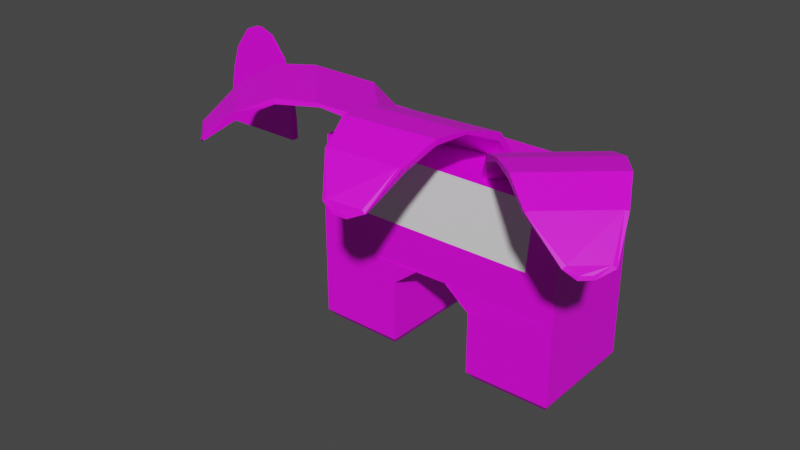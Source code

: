 # Source: Palmy.blend  (saved by Blender 4.0.36; exported with 4.5.12 LTS)
import bpy
from mathutils import Matrix  # noqa: F401  (used for matrix-valued properties, if any)

bpy.ops.wm.read_factory_settings(use_empty=True)
scene = bpy.context.scene
scene.name = 'Scene'

# ---- collections
col_collection = bpy.data.collections.new('Collection'); scene.collection.children.link(col_collection)

# ---- images (referenced by path relative to the original .blend; pixels are not part of the script)
import os
ASSET_DIR = os.environ.get("B2B_ASSET_DIR", "")  # directory of the original .blend (textures are referenced by path, not embedded)
HERE = os.path.dirname(os.path.abspath(__file__))  # packed textures are extracted next to this script under _unpacked/

def load_image(name, relpath, width, height, colorspace="sRGB"):
    """Load a texture the original file referenced (path relative to the .blend, or extracted next to this script)."""
    p = next((c for c in (os.path.join(HERE, relpath), os.path.join(ASSET_DIR, relpath)) if relpath and os.path.exists(c)), "")
    if p:
        img = bpy.data.images.load(p, check_existing=True)
        img.name = name
    else:  # same state as the original file: an image datablock whose file is absent (Cycles renders it pink)
        img = bpy.data.images.new(name, width, height)
        img.source = "FILE"
        img.filepath = "//" + (relpath or name)
    img.colorspace_settings.name = colorspace
    return img
img_base_palette_png_002 = load_image('base_palette.png.002', 'base_palette.png', 1024, 1024, 'sRGB')
img_palmita_face_png = load_image('palmita_face.png', 'palmita_face.png', 1024, 1024, 'sRGB')
img_base_palette_png = load_image('base_palette.png', 'base_palette.png', 1024, 1024, 'sRGB')
img_palmsy_dumsy_png = load_image('Palmsy_Dumsy.png', 'Palmsy_Dumsy.png', 1024, 1024, 'sRGB')
img_palmsy_dumsy_scar_png = load_image('Palmsy_Dumsy_Scar.png', 'Palmsy_Dumsy_Scar.png', 1024, 1024, 'sRGB')

# ---- materials (node trees are filled in below, after node groups)
mat_basepalette = bpy.data.materials.new('BasePalette')
mat_basepalette.alpha_threshold = 0.0
mat_basepalette.use_transparent_shadow = False
mat_basepalette.roughness = 0.5
mat_basepalette.line_color = (0.0, 0.0, 0.0, 1.0)
mat_face = bpy.data.materials.new('Face')
mat_face.use_transparent_shadow = False
mat_basepalette_001 = bpy.data.materials.new('BasePalette.001')
mat_basepalette_001.alpha_threshold = 0.0
mat_basepalette_001.use_transparent_shadow = False
mat_basepalette_001.roughness = 0.5
mat_basepalette_001.line_color = (0.0, 0.0, 0.0, 1.0)
mat_face_001 = bpy.data.materials.new('Face.001')
mat_face_001.alpha_threshold = 0.0
mat_face_001.use_transparent_shadow = False
mat_face_001.roughness = 0.5
mat_face_001.line_color = (0.0, 0.0, 0.0, 1.0)
mat_scar = bpy.data.materials.new('Scar')
mat_scar.use_transparent_shadow = False

# ---- material node trees
mat_basepalette.use_nodes = True; mat_basepalette.node_tree.nodes.clear()
_N = mat_basepalette.node_tree.nodes; _L = mat_basepalette.node_tree.links
n0 = _N.new('ShaderNodeOutputMaterial'); n0.name = 'Material Output'; n0.location = (300, 300)
n1 = _N.new('ShaderNodeBsdfPrincipled'); n1.name = 'Principled BSDF'; n1.location = (10, 300)
n1.distribution = 'GGX'
n1.subsurface_method = 'RANDOM_WALK_SKIN'
n1.inputs[3].default_value = 1.45
n1.inputs[27].default_value = (0.0, 0.0, 0.0, 1.0)
n1.inputs[28].default_value = 1.0
n2 = _N.new('ShaderNodeTexImage'); n2.name = 'Image Texture'; n2.location = (-464, 137)
n2.image = img_base_palette_png_002
_L.new(n1.outputs[0], n0.inputs[0])
_L.new(n2.outputs[0], n1.inputs[0])
n0.is_active_output = True
mat_face.use_nodes = True; mat_face.node_tree.nodes.clear()
_N = mat_face.node_tree.nodes; _L = mat_face.node_tree.links
n0 = _N.new('ShaderNodeBsdfPrincipled'); n0.name = 'Principled BSDF'; n0.location = (10, 300)
n0.inputs[3].default_value = 1.45
n1 = _N.new('ShaderNodeOutputMaterial'); n1.name = 'Material Output'; n1.location = (300, 300)
n2 = _N.new('ShaderNodeTexImage'); n2.name = 'Image Texture'; n2.location = (-278, 263)
n2.image = img_palmita_face_png
_L.new(n0.outputs[0], n1.inputs[0])
n1.is_active_output = True
mat_basepalette_001.use_nodes = True; mat_basepalette_001.node_tree.nodes.clear()
_N = mat_basepalette_001.node_tree.nodes; _L = mat_basepalette_001.node_tree.links
n0 = _N.new('ShaderNodeOutputMaterial'); n0.name = 'Material Output'; n0.location = (300, 300)
n1 = _N.new('ShaderNodeBsdfPrincipled'); n1.name = 'Principled BSDF'; n1.location = (10, 300)
n1.distribution = 'GGX'
n1.subsurface_method = 'RANDOM_WALK_SKIN'
n1.inputs[3].default_value = 1.45
n1.inputs[14].default_value = (0.6106, 0.3515, 0.1301, 1.0)
n1.inputs[27].default_value = (0.0, 0.0, 0.0, 1.0)
n1.inputs[28].default_value = 1.0
n2 = _N.new('ShaderNodeTexImage'); n2.name = 'Image Texture'; n2.location = (-464, 137)
n2.image = img_base_palette_png
_L.new(n1.outputs[0], n0.inputs[0])
_L.new(n2.outputs[0], n1.inputs[0])
n0.is_active_output = True
mat_face_001.use_nodes = True; mat_face_001.node_tree.nodes.clear()
_N = mat_face_001.node_tree.nodes; _L = mat_face_001.node_tree.links
n0 = _N.new('ShaderNodeOutputMaterial'); n0.name = 'Material Output'; n0.location = (300, 300)
n1 = _N.new('ShaderNodeBsdfPrincipled'); n1.name = 'Principled BSDF'; n1.location = (10, 300)
n1.distribution = 'GGX'
n1.subsurface_method = 'RANDOM_WALK_SKIN'
n1.inputs[3].default_value = 1.45
n1.inputs[27].default_value = (0.0, 0.0, 0.0, 1.0)
n1.inputs[28].default_value = 1.0
n2 = _N.new('ShaderNodeTexImage'); n2.name = 'Image Texture'; n2.location = (-464, 137)
n2.image = img_palmsy_dumsy_png
_L.new(n1.outputs[0], n0.inputs[0])
_L.new(n2.outputs[0], n1.inputs[0])
n0.is_active_output = True
mat_scar.use_nodes = True; mat_scar.node_tree.nodes.clear()
_N = mat_scar.node_tree.nodes; _L = mat_scar.node_tree.links
n0 = _N.new('ShaderNodeBsdfPrincipled'); n0.name = 'Principled BSDF'; n0.location = (10, 300)
n0.inputs[3].default_value = 1.45
n1 = _N.new('ShaderNodeOutputMaterial'); n1.name = 'Material Output'; n1.location = (300, 300)
n2 = _N.new('ShaderNodeTexImage'); n2.name = 'Image Texture'; n2.location = (-415, 192)
n2.image = img_palmsy_dumsy_scar_png
_L.new(n0.outputs[0], n1.inputs[0])
_L.new(n2.outputs[0], n0.inputs[0])
n1.is_active_output = True

# ---- world
world_world = bpy.data.worlds.new('World'); scene.world = world_world
world_world.use_nodes = True; world_world.node_tree.nodes.clear()
_N = world_world.node_tree.nodes; _L = world_world.node_tree.links
n0 = _N.new('ShaderNodeOutputWorld'); n0.name = 'World Output'; n0.location = (300, 300)
n1 = _N.new('ShaderNodeBackground'); n1.name = 'Background'; n1.location = (10, 300)
n1.inputs[0].default_value = (0.05088, 0.05088, 0.05088, 1.0)
_L.new(n1.outputs[0], n0.inputs[0])
n0.is_active_output = True
world_world.color = (0.05088, 0.05088, 0.05088)
world_world.use_sun_shadow = False
world_world.sun_shadow_jitter_overblur = 0.0

# ---- meshes
me_cube = bpy.data.meshes.new('Cube')
me_cube.from_pydata([(-0.2577, 0.1278, 0.0001099), (-0.2685, 0.1423, 0.1488), (-0.09766, 0.1265, 0.0001099), (-0.08666, 0.1409, 0.1488), (-0.2588, -0.08338, 0.0001099), (-0.2698, -0.09771, 0.1488), (-0.09878, -0.08464, 0.0001099), (-0.08793, -0.09915, 0.1488), (-0.2685, 0.1423, 0.05156), (-0.2685, 0.1423, 0.103), (-0.08666, 0.1409, 0.103), (-0.08666, 0.1409, 0.05156), (-0.08793, -0.09915, 0.103), (-0.08793, -0.09915, 0.05156), (-0.2698, -0.09771, 0.103), (-0.2698, -0.09771, 0.05156), (-0.08666, 0.1409, 0.0176), (-0.08793, -0.09915, 0.0176), (-0.2698, -0.09771, 0.0176), (-0.2685, 0.1423, 0.0176), (-0.241, -0.09771, 0.2091), (-0.2685, 0.1423, 0.1927), (-0.2685, 0.1423, 0.2785), (-0.2698, -0.09771, 0.2785), (-0.2725, 0.1245, 0.4075), (-0.2739, -0.0801, 0.4075), (0.259, 0.1278, 0.0001099), (0.2699, 0.1423, 0.1488), (0.09902, 0.1265, 0.0001099), (0.08802, 0.1409, 0.1488), (0.2601, -0.08338, 0.0001099), (0.2711, -0.09771, 0.1488), (0.1001, -0.08464, 0.0001099), (0.08929, -0.09915, 0.1488), (0.2699, 0.1423, 0.05156), (0.2699, 0.1423, 0.103), (0.08802, 0.1409, 0.103), (0.08802, 0.1409, 0.05156), (0.08929, -0.09915, 0.103), (0.08929, -0.09915, 0.05156), (0.2711, -0.09771, 0.103), (0.2711, -0.09771, 0.05156), (0.08802, 0.1409, 0.0176), (0.08929, -0.09915, 0.0176), (0.2711, -0.09771, 0.0176), (0.2699, 0.1423, 0.0176), (0.2699, 0.1423, 0.1927), (0.2466, -0.09771, 0.2071), (0.2699, 0.1423, 0.2785), (0.2711, -0.09771, 0.2785), (0.2738, 0.1245, 0.4075), (0.2752, -0.0801, 0.4075), (-0.03325, 0.1409, 0.1927), (-0.03374, -0.09915, 0.1927), (0.03461, 0.1409, 0.1927), (0.0351, -0.09915, 0.1927), (-0.03325, 0.1423, 0.1927), (0.03461, 0.1423, 0.1927), (-0.03374, -0.09771, 0.1927), (0.0351, -0.09771, 0.1927), (-0.207, -0.09771, 0.2785), (0.2083, -0.09771, 0.2785), (-0.207, -0.0801, 0.4075), (0.2083, -0.0801, 0.4075), (-0.09433, -0.0726, 0.4134), (-0.08087, -0.05854, 0.4134), (-0.237, 0.07257, 0.4134), (-0.2227, 0.08578, 0.4134), (-0.1188, -0.1076, 0.4627), (-0.1156, -0.1036, 0.4777), (-0.1969, -0.1787, 0.5102), (-0.2008, -0.1817, 0.5188), (-0.2601, -0.2297, 0.5157), (-0.2619, -0.2307, 0.5271), (-0.3174, -0.261, 0.4869), (-0.3263, -0.2691, 0.495), (-0.3893, -0.2938, 0.4311), (-0.3921, -0.2963, 0.433), (-0.4182, -0.2718, 0.4225), (-0.4204, -0.2741, 0.4248), (-0.4326, -0.2568, 0.4225), (-0.4349, -0.259, 0.4248), (-0.2724, 0.04866, 0.4625), (-0.2683, 0.05186, 0.4776), (-0.3477, -0.03172, 0.5187), (-0.3447, -0.02795, 0.51), (-0.3967, -0.09346, 0.5271), (-0.3957, -0.09171, 0.5157), (-0.4289, -0.1468, 0.4865), (-0.4373, -0.1557, 0.4945), (-0.4537, -0.24, 0.436), (-0.4511, -0.237, 0.4341), (-0.2388, 0.08168, 0.4075), (-0.08525, -0.07461, 0.4075), (-0.07173, -0.0605, 0.4075), (-0.2245, 0.09494, 0.4075), (-0.2669, 0.04318, 0.4625), (-0.2628, 0.04638, 0.4776), (-0.1242, -0.102, 0.4626), (-0.121, -0.09793, 0.4777), (-0.3418, -0.03686, 0.5186), (-0.2059, -0.1758, 0.5187), (-0.202, -0.1728, 0.5101), (-0.3388, -0.03309, 0.51), (-0.3905, -0.09814, 0.5273), (-0.2665, -0.2244, 0.5274), (-0.2646, -0.2233, 0.5161), (-0.3894, -0.09632, 0.5161), (-0.4221, -0.1505, 0.4878), (-0.4305, -0.1595, 0.496), (-0.3214, -0.2544, 0.488), (-0.3305, -0.2626, 0.4962), (-0.4476, -0.2428, 0.4405), (-0.3955, -0.2903, 0.4382), (-0.3925, -0.2875, 0.4361), (-0.4447, -0.2397, 0.4383), (-0.4361, -0.2564, 0.415), (-0.4183, -0.2745, 0.415), (-0.4203, -0.2764, 0.4172), (-0.4381, -0.2583, 0.4172), (0.06779, 0.03563, 0.4134), (0.06562, 0.05497, 0.4134), (-0.135, 0.01906, 0.4134), (-0.136, 0.0385, 0.4134), (0.07899, -0.005623, 0.4627), (0.07798, -0.0005331, 0.4777), (0.0836, -0.1111, 0.5102), (0.08342, -0.116, 0.5188), (0.08226, -0.1923, 0.5157), (0.08189, -0.1943, 0.5271), (0.06961, -0.2563, 0.4869), (0.07014, -0.2684, 0.495), (0.04878, -0.3326, 0.4311), (0.04888, -0.3363, 0.433), (0.01333, -0.3407, 0.4225), (0.01364, -0.3438, 0.4248), (-0.007421, -0.3422, 0.4225), (-0.007172, -0.3453, 0.4248), (-0.1394, -0.02349, 0.4625), (-0.1392, -0.01828, 0.4776), (-0.1259, -0.1328, 0.5187), (-0.1268, -0.128, 0.51), (-0.1099, -0.21, 0.5271), (-0.1105, -0.2081, 0.5157), (-0.08949, -0.2689, 0.4865), (-0.08806, -0.281, 0.4945), (-0.03382, -0.3475, 0.436), (-0.03445, -0.3437, 0.4341), (-0.1432, 0.02348, 0.4075), (0.07516, 0.04132, 0.4075), (0.07297, 0.06073, 0.4075), (-0.1442, 0.04299, 0.4075), (-0.1316, -0.02273, 0.4625), (-0.1315, -0.01752, 0.4776), (0.07121, -0.006137, 0.4626), (0.07019, -0.00105, 0.4777), (-0.1182, -0.1316, 0.5186), (0.07561, -0.1161, 0.5187), (0.07579, -0.1113, 0.5101), (-0.1191, -0.1268, 0.51), (-0.1023, -0.2082, 0.5273), (0.07409, -0.1938, 0.5274), (0.07446, -0.1917, 0.5161), (-0.103, -0.2062, 0.5161), (-0.08233, -0.266, 0.4878), (-0.08082, -0.2782, 0.496), (0.06196, -0.2552, 0.488), (0.06247, -0.2674, 0.4962), (-0.02769, -0.3447, 0.4405), (0.04207, -0.3351, 0.4382), (0.04188, -0.3311, 0.4361), (-0.02825, -0.3405, 0.4383), (-0.009925, -0.3445, 0.415), (0.01536, -0.3425, 0.415), (0.01559, -0.3453, 0.4172), (-0.009699, -0.3473, 0.4172), (0.2458, 0.07606, 0.4134), (0.2324, 0.09022, 0.4134), (0.09352, -0.05899, 0.4134), (0.08106, -0.04404, 0.4134), (0.2795, 0.0498, 0.4627), (0.2756, 0.05326, 0.4777), (0.3465, -0.0318, 0.5102), (0.3493, -0.03579, 0.5188), (0.3942, -0.09752, 0.5157), (0.3951, -0.09934, 0.5271), (0.4225, -0.1563, 0.4869), (0.4302, -0.1656, 0.495), (0.4517, -0.2298, 0.4311), (0.454, -0.2327, 0.433), (0.4282, -0.2575, 0.4225), (0.4303, -0.2599, 0.4248), (0.4125, -0.2712, 0.4225), (0.4146, -0.2736, 0.4248), (0.1156, -0.09563, 0.4625), (0.1126, -0.09136, 0.4776), (0.192, -0.1749, 0.5187), (0.1884, -0.1717, 0.51), (0.2512, -0.227, 0.5271), (0.2495, -0.2259, 0.5157), (0.3029, -0.2619, 0.4865), (0.3113, -0.2707, 0.4945), (0.3946, -0.2914, 0.436), (0.3918, -0.2886, 0.4341), (0.08433, -0.06037, 0.4075), (0.2482, 0.08503, 0.4075), (0.2348, 0.09925, 0.4075), (0.07181, -0.04537, 0.4075), (0.1214, -0.09036, 0.4625), (0.1184, -0.08609, 0.4776), (0.2736, 0.04471, 0.4626), (0.2697, 0.04817, 0.4777), (0.1975, -0.1693, 0.5186), (0.3431, -0.04058, 0.5187), (0.3404, -0.03659, 0.5101), (0.1939, -0.1661, 0.51), (0.2562, -0.221, 0.5273), (0.3886, -0.1036, 0.5274), (0.3876, -0.1017, 0.5161), (0.2544, -0.2198, 0.5161), (0.3068, -0.2552, 0.4878), (0.3154, -0.2641, 0.496), (0.4157, -0.16, 0.488), (0.4235, -0.1695, 0.4962), (0.3978, -0.2854, 0.4405), (0.4478, -0.2358, 0.4382), (0.4452, -0.2327, 0.4361), (0.3948, -0.2824, 0.4383), (0.4119, -0.2746, 0.415), (0.4309, -0.2578, 0.415), (0.4327, -0.2599, 0.4172), (0.4138, -0.2767, 0.4172), (0.1968, -0.09771, 0.2071), (-0.1928, -0.09771, 0.2072), (-0.2436, -0.09771, 0.252), (0.2501, -0.09771, 0.2519), (0.1872, -0.09771, 0.2486), (-0.1856, -0.09771, 0.2486), (-0.2698, -0.09771, 0.2722), (-0.2698, -0.09771, 0.1927), (0.2711, -0.09771, 0.2722), (0.2711, -0.09771, 0.1927), (0.1703, -0.09771, 0.1927), (-0.1689, -0.09771, 0.1927), (-0.1689, -0.09771, 0.2722), (0.1703, -0.09771, 0.2722), (-0.2527, -0.09771, 0.2322), (0.2549, -0.09771, 0.2322), (0.2207, -0.09771, 0.2071), (-0.2191, -0.09771, 0.2072), (-0.2191, -0.09771, 0.2573), (0.2207, -0.09771, 0.2573), (-0.1856, -0.09771, 0.2322), (0.1872, -0.09771, 0.2322), (-0.2191, -0.09771, 0.2322), (0.2207, -0.09771, 0.2322), (-0.2685, 0.1423, 0.2722), (0.2699, 0.1423, 0.2722)], [], [(9, 1, 3, 10), (10, 3, 7, 12), (12, 7, 5, 14), (14, 5, 1, 9), (2, 6, 4, 0), (18, 15, 8, 19), (15, 14, 9, 8), (17, 13, 15, 18), (13, 12, 14, 15), (16, 11, 13, 17), (11, 10, 12, 13), (19, 8, 11, 16), (8, 9, 10, 11), (0, 19, 16, 2), (2, 16, 17, 6), (6, 17, 18, 4), (4, 18, 19, 0), (1, 5, 239, 21), (63, 61, 49, 51), (256, 238, 23, 22), (22, 23, 25, 24), (35, 36, 29, 27), (36, 38, 33, 29), (38, 40, 31, 33), (40, 35, 27, 31), (28, 26, 30, 32), (44, 45, 34, 41), (41, 34, 35, 40), (43, 44, 41, 39), (39, 41, 40, 38), (42, 43, 39, 37), (37, 39, 38, 36), (45, 42, 37, 34), (34, 37, 36, 35), (26, 28, 42, 45), (28, 32, 43, 42), (32, 30, 44, 43), (30, 26, 45, 44), (27, 46, 241, 31), (24, 50, 48, 22), (24, 25, 62, 63, 51, 50), (48, 50, 51, 49), (240, 257, 48, 49), (243, 58, 59, 242), (256, 257, 46, 57, 56, 21), (29, 33, 55, 54), (7, 3, 52, 53), (53, 56, 57, 52), (59, 53, 58, 52, 56, 57), (7, 53, 58, 243, 239, 5), (31, 241, 242, 59, 55, 33), (27, 29, 54, 57, 46), (3, 1, 21, 56, 52), (25, 23, 60, 62), (62, 60, 61, 63), (99, 97, 100, 101), (66, 64, 98, 96), (65, 67, 97, 99), (101, 100, 104, 105), (96, 98, 102, 103), (103, 102, 106, 107), (111, 109, 112, 113), (107, 106, 110, 108), (105, 104, 109, 111), (108, 110, 114, 115), (115, 114, 78, 80), (113, 112, 81, 79), (76, 77, 118, 117), (91, 116, 119, 90), (116, 117, 118, 119), (92, 95, 94, 93), (72, 73, 75, 74), (74, 75, 77, 76), (70, 71, 73, 72), (68, 93, 94, 69), (70, 68, 69, 71), (92, 82, 83, 95), (82, 85, 84, 83), (85, 87, 86, 84), (87, 88, 89, 86), (88, 91, 90, 89), (64, 66, 92, 93), (67, 65, 94, 95), (66, 96, 82, 92), (97, 67, 95, 83), (98, 64, 93, 68), (65, 99, 69, 94), (100, 97, 83, 84), (99, 101, 71, 69), (102, 98, 68, 70), (96, 103, 85, 82), (104, 100, 84, 86), (101, 105, 73, 71), (106, 102, 70, 72), (103, 107, 87, 85), (107, 108, 88, 87), (109, 104, 86, 89), (110, 106, 72, 74), (105, 111, 75, 73), (112, 109, 89, 90), (111, 113, 77, 75), (114, 110, 74, 76), (108, 115, 91, 88), (80, 78, 117, 116), (79, 81, 119, 118), (113, 79, 118, 77), (78, 114, 76, 117), (115, 80, 116, 91), (81, 112, 90, 119), (155, 153, 156, 157), (122, 120, 154, 152), (121, 123, 153, 155), (157, 156, 160, 161), (152, 154, 158, 159), (159, 158, 162, 163), (167, 165, 168, 169), (163, 162, 166, 164), (161, 160, 165, 167), (164, 166, 170, 171), (171, 170, 134, 136), (169, 168, 137, 135), (132, 133, 174, 173), (147, 172, 175, 146), (172, 173, 174, 175), (148, 151, 150, 149), (128, 129, 131, 130), (130, 131, 133, 132), (126, 127, 129, 128), (124, 149, 150, 125), (126, 124, 125, 127), (148, 138, 139, 151), (138, 141, 140, 139), (141, 143, 142, 140), (143, 144, 145, 142), (144, 147, 146, 145), (120, 122, 148, 149), (123, 121, 150, 151), (122, 152, 138, 148), (153, 123, 151, 139), (154, 120, 149, 124), (121, 155, 125, 150), (156, 153, 139, 140), (155, 157, 127, 125), (158, 154, 124, 126), (152, 159, 141, 138), (160, 156, 140, 142), (157, 161, 129, 127), (162, 158, 126, 128), (159, 163, 143, 141), (163, 164, 144, 143), (165, 160, 142, 145), (166, 162, 128, 130), (161, 167, 131, 129), (168, 165, 145, 146), (167, 169, 133, 131), (170, 166, 130, 132), (164, 171, 147, 144), (136, 134, 173, 172), (135, 137, 175, 174), (169, 135, 174, 133), (134, 170, 132, 173), (171, 136, 172, 147), (137, 168, 146, 175), (211, 209, 212, 213), (178, 176, 210, 208), (177, 179, 209, 211), (213, 212, 216, 217), (208, 210, 214, 215), (215, 214, 218, 219), (223, 221, 224, 225), (219, 218, 222, 220), (217, 216, 221, 223), (220, 222, 226, 227), (227, 226, 190, 192), (225, 224, 193, 191), (188, 189, 230, 229), (203, 228, 231, 202), (228, 229, 230, 231), (204, 207, 206, 205), (184, 185, 187, 186), (186, 187, 189, 188), (182, 183, 185, 184), (180, 205, 206, 181), (182, 180, 181, 183), (204, 194, 195, 207), (194, 197, 196, 195), (197, 199, 198, 196), (199, 200, 201, 198), (200, 203, 202, 201), (176, 178, 204, 205), (179, 177, 206, 207), (178, 208, 194, 204), (209, 179, 207, 195), (210, 176, 205, 180), (177, 211, 181, 206), (212, 209, 195, 196), (211, 213, 183, 181), (214, 210, 180, 182), (208, 215, 197, 194), (216, 212, 196, 198), (213, 217, 185, 183), (218, 214, 182, 184), (215, 219, 199, 197), (219, 220, 200, 199), (221, 216, 198, 201), (222, 218, 184, 186), (217, 223, 187, 185), (224, 221, 201, 202), (223, 225, 189, 187), (226, 222, 186, 188), (220, 227, 203, 200), (192, 190, 229, 228), (191, 193, 231, 230), (225, 191, 230, 189), (190, 226, 188, 229), (227, 192, 228, 203), (193, 224, 202, 231), (238, 244, 245, 240, 49, 61, 60, 23), (255, 247, 235, 251), (254, 252, 237, 250), (243, 242, 245, 244), (20, 246, 234, 238, 239), (235, 247, 47, 241, 240), (47, 248, 232, 242, 241), (233, 249, 20, 239, 243), (234, 250, 237, 244, 238), (236, 251, 235, 240, 245), (237, 252, 233, 243, 244), (232, 253, 236, 245, 242), (246, 254, 250, 234), (20, 249, 254, 246), (249, 233, 252, 254), (253, 255, 251, 236), (232, 248, 255, 253), (248, 47, 247, 255), (22, 48, 257, 256), (21, 239, 238, 256), (241, 46, 257, 240)])
me_cube.polygons.foreach_set('material_index', [0, 0, 0, 0, 0, 0, 0, 0, 0, 0, 0, 0, 0, 0, 0, 0, 0, 0, 0, 0, 0, 0, 0, 0, 0, 0, 0, 0, 0, 0, 0, 0, 0, 0, 0, 0, 0, 0, 0, 0, 0, 0, 0, 0, 0, 0, 0, 0, 0, 0, 0, 0, 0, 0, 1, 0, 0, 0, 0, 0, 0, 0, 0, 0, 0, 0, 0, 0, 0, 0, 0, 0, 0, 0, 0, 0, 0, 0, 0, 0, 0, 0, 0, 0, 0, 0, 0, 0, 0, 0, 0, 0, 0, 0, 0, 0, 0, 0, 0, 0, 0, 0, 0, 0, 0, 0, 0, 0, 0, 0, 0, 0, 0, 0, 0, 0, 0, 0, 0, 0, 0, 0, 0, 0, 0, 0, 0, 0, 0, 0, 0, 0, 0, 0, 0, 0, 0, 0, 0, 0, 0, 0, 0, 0, 0, 0, 0, 0, 0, 0, 0, 0, 0, 0, 0, 0, 0, 0, 0, 0, 0, 0, 0, 0, 0, 0, 0, 0, 0, 0, 0, 0, 0, 0, 0, 0, 0, 0, 0, 0, 0, 0, 0, 0, 0, 0, 0, 0, 0, 0, 0, 0, 0, 0, 0, 0, 0, 0, 0, 0, 0, 0, 0, 0, 0, 0, 0, 0, 0, 0, 0, 0, 0, 0, 0, 0, 0, 0, 0, 0, 0, 0, 0, 0, 0, 0, 0, 0, 0, 0, 0, 0, 0, 0, 0, 0, 0, 0])
_uv = me_cube.uv_layers.new(name='UVMap')
_uv.uv.foreach_set('vector', [0.2861, 0.8441, 0.2861, 0.8441, 0.2861, 0.8441, 0.2861, 0.8441, 0.2861, 0.8441, 0.2861, 0.8441, 0.2861, 0.8441, 0.2861, 0.8441, 0.2861, 0.8441, 0.2861, 0.8441, 0.2861, 0.8441, 0.2861, 0.8441, 0.2861, 0.8441, 0.2861, 0.8441, 0.2861, 0.8441, 0.2861, 0.8441, 0.2861, 0.8441, 0.2861, 0.8441, 0.2861, 0.8441, 0.2861, 0.8441, 0.2861, 0.8441, 0.2861, 0.8441, 0.2861, 0.8441, 0.2861, 0.8441, 0.2861, 0.8441, 0.2861, 0.8441, 0.2861, 0.8441, 0.2861, 0.8441, 0.2861, 0.8441, 0.2861, 0.8441, 0.2861, 0.8441, 0.2861, 0.8441, 0.2861, 0.8441, 0.2861, 0.8441, 0.2861, 0.8441, 0.2861, 0.8441, 0.2861, 0.8441, 0.2861, 0.8441, 0.2861, 0.8441, 0.2861, 0.8441, 0.2861, 0.8441, 0.2861, 0.8441, 0.2861, 0.8441, 0.2861, 0.8441, 0.2861, 0.8441, 0.2861, 0.8441, 0.2861, 0.8441, 0.2861, 0.8441, 0.2861, 0.8441, 0.2861, 0.8441, 0.2861, 0.8441, 0.2861, 0.8441, 0.2861, 0.8441, 0.2861, 0.8441, 0.2861, 0.8441, 0.2861, 0.8441, 0.2861, 0.8441, 0.2861, 0.8441, 0.2861, 0.8441, 0.2861, 0.8441, 0.2861, 0.8441, 0.2861, 0.8441, 0.2861, 0.8441, 0.2861, 0.8441, 0.2861, 0.8441, 0.2861, 0.8441, 0.2861, 0.8441, 0.2861, 0.8441, 0.2861, 0.8441, 0.2861, 0.8441, 0.2861, 0.8441, 0.2861, 0.8441, 0.2861, 0.8441, 0.2861, 0.8441, 0.2861, 0.8441, 0.2861, 0.8441, 0.2861, 0.8441, 0.2861, 0.8441, 0.2861, 0.8441, 0.2861, 0.8441, 0.2861, 0.8441, 0.2861, 0.8441, 0.2861, 0.8441, 0.2861, 0.8441, 0.2861, 0.8441, 0.2861, 0.8441, 0.2861, 0.8441, 0.2861, 0.8441, 0.2861, 0.8441, 0.2861, 0.8441, 0.2861, 0.8441, 0.2861, 0.8441, 0.2861, 0.8441, 0.2861, 0.8441, 0.2861, 0.8441, 0.2861, 0.8441, 0.2861, 0.8441, 0.2861, 0.8441, 0.2861, 0.8441, 0.2861, 0.8441, 0.2861, 0.8441, 0.2861, 0.8441, 0.2861, 0.8441, 0.2861, 0.8441, 0.2861, 0.8441, 0.2861, 0.8441, 0.2861, 0.8441, 0.2861, 0.8441, 0.2861, 0.8441, 0.2861, 0.8441, 0.2861, 0.8441, 0.2861, 0.8441, 0.2861, 0.8441, 0.2861, 0.8441, 0.2861, 0.8441, 0.2861, 0.8441, 0.2861, 0.8441, 0.2861, 0.8441, 0.2861, 0.8441, 0.2861, 0.8441, 0.2861, 0.8441, 0.2861, 0.8441, 0.2861, 0.8441, 0.2861, 0.8441, 0.2861, 0.8441, 0.2861, 0.8441, 0.2861, 0.8441, 0.2861, 0.8441, 0.2861, 0.8441, 0.2861, 0.8441, 0.2861, 0.8441, 0.2861, 0.8441, 0.2861, 0.8441, 0.2861, 0.8441, 0.2861, 0.8441, 0.2861, 0.8441, 0.2861, 0.8441, 0.2861, 0.8441, 0.2861, 0.8441, 0.2861, 0.8441, 0.2861, 0.8441, 0.2861, 0.8441, 0.2861, 0.8441, 0.2861, 0.8441, 0.2861, 0.8441, 0.2861, 0.8441, 0.2861, 0.8441, 0.2861, 0.8441, 0.2861, 0.8441, 0.2861, 0.8441, 0.2861, 0.8441, 0.2861, 0.8441, 0.2861, 0.8441, 0.2861, 0.8441, 0.2861, 0.8441, 0.2861, 0.8441, 0.2861, 0.8441, 0.2861, 0.8441, 0.2861, 0.8441, 0.2861, 0.8441, 0.2861, 0.8441, 0.2861, 0.8441, 0.2861, 0.8441, 0.2861, 0.8441, 0.2861, 0.8441, 0.2861, 0.8441, 0.2861, 0.8441, 0.2861, 0.8441, 0.2861, 0.8441, 0.2861, 0.8441, 0.2861, 0.8441, 0.2861, 0.8441, 0.2861, 0.8441, 0.2861, 0.8441, 0.2861, 0.8441, 0.2861, 0.8441, 0.2861, 0.8441, 0.2861, 0.8441, 0.2861, 0.8441, 0.2861, 0.8441, 0.2861, 0.8441, 0.2861, 0.8441, 0.2861, 0.8441, 0.2861, 0.8441, 0.2861, 0.8441, 0.2861, 0.8441, 0.2861, 0.8441, 0.2861, 0.8441, 0.2861, 0.8441, 0.2861, 0.8441, 0.2861, 0.8441, 0.2861, 0.8441, 0.2861, 0.8441, 0.2861, 0.8441, 0.2861, 0.8441, 0.2861, 0.8441, 0.2861, 0.8441, 0.2861, 0.8441, 0.2861, 0.8441, 0.2861, 0.8441, 0.2861, 0.8441, 0.2861, 0.8441, 0.2861, 0.8441, 0.2861, 0.8441, 0.2861, 0.8441, 0.2861, 0.8441, 0.2861, 0.8441, 0.2861, 0.8441, 0.2861, 0.8441, 0.2861, 0.8441, 0.2861, 0.8441, 0.2861, 0.8441, 0.2861, 0.8441, 0.2861, 0.8441, 0.2861, 0.8441, 0.2861, 0.8441, 0.2861, 0.8441, 0.2861, 0.8441, 0.2861, 0.8441, 0.2861, 0.8441, 0.2861, 0.8441, 0.2861, 0.8441, 0.2861, 0.8441, 0.2861, 0.8441, 0.2861, 0.8441, 0.2861, 0.8441, 0.2861, 0.8441, 0.2861, 0.8441, 1.0, 1.0, 1.0, 2.98e-08, 3.974e-08, -2.98e-08, 3.974e-08, 1.0, 0.3822, 0.9325, 0.3822, 0.9325, 0.3822, 0.9325, 0.3822, 0.9325, 0.3822, 0.9325, 0.3822, 0.9325, 0.3822, 0.9325, 0.3822, 0.9325, 0.3822, 0.9325, 0.3822, 0.9325, 0.3822, 0.9325, 0.3822, 0.9325, 0.3822, 0.9325, 0.3822, 0.9325, 0.3822, 0.9325, 0.3822, 0.9325, 0.3822, 0.9325, 0.3822, 0.9325, 0.3822, 0.9325, 0.3822, 0.9325, 0.3822, 0.9325, 0.3822, 0.9325, 0.3822, 0.9325, 0.3822, 0.9325, 0.3822, 0.9325, 0.3822, 0.9325, 0.3822, 0.9325, 0.3822, 0.9325, 0.3822, 0.9325, 0.3822, 0.9325, 0.3822, 0.9325, 0.3822, 0.9325, 0.3822, 0.9325, 0.3822, 0.9325, 0.3822, 0.9325, 0.3822, 0.9325, 0.3822, 0.9325, 0.3822, 0.9325, 0.3822, 0.9325, 0.3822, 0.9325, 0.3822, 0.9325, 0.3822, 0.9325, 0.3822, 0.9325, 0.3822, 0.9325, 0.3822, 0.9325, 0.3822, 0.9325, 0.3822, 0.9325, 0.3822, 0.9325, 0.4101, 0.9093, 0.4101, 0.9093, 0.4101, 0.9093, 0.4101, 0.9093, 0.4101, 0.9093, 0.4101, 0.9093, 0.4101, 0.9093, 0.4101, 0.9093, 0.4101, 0.9093, 0.4101, 0.9093, 0.4101, 0.9093, 0.4101, 0.9093, 0.4101, 0.9093, 0.4101, 0.9093, 0.4101, 0.9093, 0.4101, 0.9093, 0.4101, 0.9093, 0.4101, 0.9093, 0.4101, 0.9093, 0.4101, 0.9093, 0.4101, 0.9093, 0.4101, 0.9093, 0.4101, 0.9093, 0.4101, 0.9093, 0.4101, 0.9093, 0.4101, 0.9093, 0.4101, 0.9093, 0.4101, 0.9093, 0.4101, 0.9093, 0.4101, 0.9093, 0.4101, 0.9093, 0.4101, 0.9093, 0.4101, 0.9093, 0.4101, 0.9093, 0.4101, 0.9093, 0.4101, 0.9093, 0.4101, 0.9093, 0.4101, 0.9093, 0.4101, 0.9093, 0.4101, 0.9093, 0.4101, 0.9093, 0.4101, 0.9093, 0.4101, 0.9093, 0.4101, 0.9093, 0.4101, 0.9093, 0.4101, 0.9093, 0.4101, 0.9093, 0.4101, 0.9093, 0.4101, 0.9093, 0.4101, 0.9093, 0.4101, 0.9093, 0.4101, 0.9093, 0.4101, 0.9093, 0.4101, 0.9093, 0.4101, 0.9093, 0.4101, 0.9093, 0.4101, 0.9093, 0.4101, 0.9093, 0.4101, 0.9093, 0.4101, 0.9093, 0.4101, 0.9093, 0.4101, 0.9093, 0.4101, 0.9093, 0.4101, 0.9093, 0.4101, 0.9093, 0.4101, 0.9093, 0.4101, 0.9093, 0.4101, 0.9093, 0.4101, 0.9093, 0.4101, 0.9093, 0.4101, 0.9093, 0.4101, 0.9093, 0.4101, 0.9093, 0.4101, 0.9093, 0.4101, 0.9093, 0.4101, 0.9093, 0.4101, 0.9093, 0.4101, 0.9093, 0.4101, 0.9093, 0.4101, 0.9093, 0.4101, 0.9093, 0.4101, 0.9093, 0.4101, 0.9093, 0.4101, 0.9093, 0.4101, 0.9093, 0.4101, 0.9093, 0.4101, 0.9093, 0.4101, 0.9093, 0.4101, 0.9093, 0.4101, 0.9093, 0.4101, 0.9093, 0.4101, 0.9093, 0.4101, 0.9093, 0.4101, 0.9093, 0.4101, 0.9093, 0.4101, 0.9093, 0.4101, 0.9093, 0.4101, 0.9093, 0.4101, 0.9093, 0.4101, 0.9093, 0.4101, 0.9093, 0.4101, 0.9093, 0.4101, 0.9093, 0.4101, 0.9093, 0.4101, 0.9093, 0.4101, 0.9093, 0.4101, 0.9093, 0.4101, 0.9093, 0.4101, 0.9093, 0.4101, 0.9093, 0.4101, 0.9093, 0.4101, 0.9093, 0.4101, 0.9093, 0.4101, 0.9093, 0.4101, 0.9093, 0.4101, 0.9093, 0.4101, 0.9093, 0.4101, 0.9093, 0.4101, 0.9093, 0.4101, 0.9093, 0.4101, 0.9093, 0.4101, 0.9093, 0.4101, 0.9093, 0.4101, 0.9093, 0.4101, 0.9093, 0.4101, 0.9093, 0.4101, 0.9093, 0.4101, 0.9093, 0.4101, 0.9093, 0.4101, 0.9093, 0.4101, 0.9093, 0.4101, 0.9093, 0.4101, 0.9093, 0.4101, 0.9093, 0.4101, 0.9093, 0.4101, 0.9093, 0.4101, 0.9093, 0.4101, 0.9093, 0.4101, 0.9093, 0.4101, 0.9093, 0.4101, 0.9093, 0.4101, 0.9093, 0.4101, 0.9093, 0.4101, 0.9093, 0.4101, 0.9093, 0.4101, 0.9093, 0.4101, 0.9093, 0.4101, 0.9093, 0.4101, 0.9093, 0.4101, 0.9093, 0.4101, 0.9093, 0.4101, 0.9093, 0.4101, 0.9093, 0.4101, 0.9093, 0.4101, 0.9093, 0.4101, 0.9093, 0.4101, 0.9093, 0.4101, 0.9093, 0.4101, 0.9093, 0.4101, 0.9093, 0.4101, 0.9093, 0.4101, 0.9093, 0.4101, 0.9093, 0.4101, 0.9093, 0.4101, 0.9093, 0.4101, 0.9093, 0.4101, 0.9093, 0.4101, 0.9093, 0.3822, 0.9325, 0.3822, 0.9325, 0.3822, 0.9325, 0.3822, 0.9325, 0.3822, 0.9325, 0.3822, 0.9325, 0.3822, 0.9325, 0.3822, 0.9325, 0.3822, 0.9325, 0.3822, 0.9325, 0.3822, 0.9325, 0.3822, 0.9325, 0.3822, 0.9325, 0.3822, 0.9325, 0.3822, 0.9325, 0.3822, 0.9325, 0.3822, 0.9325, 0.3822, 0.9325, 0.3822, 0.9325, 0.3822, 0.9325, 0.3822, 0.9325, 0.3822, 0.9325, 0.3822, 0.9325, 0.3822, 0.9325, 0.3822, 0.9325, 0.3822, 0.9325, 0.3822, 0.9325, 0.3822, 0.9325, 0.3822, 0.9325, 0.3822, 0.9325, 0.3822, 0.9325, 0.3822, 0.9325, 0.3822, 0.9325, 0.3822, 0.9325, 0.3822, 0.9325, 0.3822, 0.9325, 0.3822, 0.9325, 0.3822, 0.9325, 0.3822, 0.9325, 0.3822, 0.9325, 0.3822, 0.9325, 0.3822, 0.9325, 0.3822, 0.9325, 0.3822, 0.9325, 0.3822, 0.9325, 0.3822, 0.9325, 0.3822, 0.9325, 0.3822, 0.9325, 0.4101, 0.9093, 0.4101, 0.9093, 0.4101, 0.9093, 0.4101, 0.9093, 0.4101, 0.9093, 0.4101, 0.9093, 0.4101, 0.9093, 0.4101, 0.9093, 0.4101, 0.9093, 0.4101, 0.9093, 0.4101, 0.9093, 0.4101, 0.9093, 0.4101, 0.9093, 0.4101, 0.9093, 0.4101, 0.9093, 0.4101, 0.9093, 0.4101, 0.9093, 0.4101, 0.9093, 0.4101, 0.9093, 0.4101, 0.9093, 0.4101, 0.9093, 0.4101, 0.9093, 0.4101, 0.9093, 0.4101, 0.9093, 0.4101, 0.9093, 0.4101, 0.9093, 0.4101, 0.9093, 0.4101, 0.9093, 0.4101, 0.9093, 0.4101, 0.9093, 0.4101, 0.9093, 0.4101, 0.9093, 0.4101, 0.9093, 0.4101, 0.9093, 0.4101, 0.9093, 0.4101, 0.9093, 0.4101, 0.9093, 0.4101, 0.9093, 0.4101, 0.9093, 0.4101, 0.9093, 0.4101, 0.9093, 0.4101, 0.9093, 0.4101, 0.9093, 0.4101, 0.9093, 0.4101, 0.9093, 0.4101, 0.9093, 0.4101, 0.9093, 0.4101, 0.9093, 0.4101, 0.9093, 0.4101, 0.9093, 0.4101, 0.9093, 0.4101, 0.9093, 0.4101, 0.9093, 0.4101, 0.9093, 0.4101, 0.9093, 0.4101, 0.9093, 0.4101, 0.9093, 0.4101, 0.9093, 0.4101, 0.9093, 0.4101, 0.9093, 0.4101, 0.9093, 0.4101, 0.9093, 0.4101, 0.9093, 0.4101, 0.9093, 0.4101, 0.9093, 0.4101, 0.9093, 0.4101, 0.9093, 0.4101, 0.9093, 0.4101, 0.9093, 0.4101, 0.9093, 0.4101, 0.9093, 0.4101, 0.9093, 0.4101, 0.9093, 0.4101, 0.9093, 0.4101, 0.9093, 0.4101, 0.9093, 0.4101, 0.9093, 0.4101, 0.9093, 0.4101, 0.9093, 0.4101, 0.9093, 0.4101, 0.9093, 0.4101, 0.9093, 0.4101, 0.9093, 0.4101, 0.9093, 0.4101, 0.9093, 0.4101, 0.9093, 0.4101, 0.9093, 0.4101, 0.9093, 0.4101, 0.9093, 0.4101, 0.9093, 0.4101, 0.9093, 0.4101, 0.9093, 0.4101, 0.9093, 0.4101, 0.9093, 0.4101, 0.9093, 0.4101, 0.9093, 0.4101, 0.9093, 0.4101, 0.9093, 0.4101, 0.9093, 0.4101, 0.9093, 0.4101, 0.9093, 0.4101, 0.9093, 0.4101, 0.9093, 0.4101, 0.9093, 0.4101, 0.9093, 0.4101, 0.9093, 0.4101, 0.9093, 0.4101, 0.9093, 0.4101, 0.9093, 0.4101, 0.9093, 0.4101, 0.9093, 0.4101, 0.9093, 0.4101, 0.9093, 0.4101, 0.9093, 0.4101, 0.9093, 0.4101, 0.9093, 0.4101, 0.9093, 0.4101, 0.9093, 0.4101, 0.9093, 0.4101, 0.9093, 0.4101, 0.9093, 0.4101, 0.9093, 0.4101, 0.9093, 0.4101, 0.9093, 0.4101, 0.9093, 0.4101, 0.9093, 0.4101, 0.9093, 0.4101, 0.9093, 0.4101, 0.9093, 0.4101, 0.9093, 0.4101, 0.9093, 0.4101, 0.9093, 0.4101, 0.9093, 0.4101, 0.9093, 0.4101, 0.9093, 0.4101, 0.9093, 0.4101, 0.9093, 0.4101, 0.9093, 0.4101, 0.9093, 0.4101, 0.9093, 0.4101, 0.9093, 0.4101, 0.9093, 0.4101, 0.9093, 0.4101, 0.9093, 0.4101, 0.9093, 0.4101, 0.9093, 0.4101, 0.9093, 0.4101, 0.9093, 0.4101, 0.9093, 0.4101, 0.9093, 0.4101, 0.9093, 0.4101, 0.9093, 0.4101, 0.9093, 0.4101, 0.9093, 0.4101, 0.9093, 0.4101, 0.9093, 0.4101, 0.9093, 0.4101, 0.9093, 0.4101, 0.9093, 0.4101, 0.9093, 0.4101, 0.9093, 0.4101, 0.9093, 0.4101, 0.9093, 0.4101, 0.9093, 0.4101, 0.9093, 0.4101, 0.9093, 0.4101, 0.9093, 0.4101, 0.9093, 0.3822, 0.9325, 0.3822, 0.9325, 0.3822, 0.9325, 0.3822, 0.9325, 0.3822, 0.9325, 0.3822, 0.9325, 0.3822, 0.9325, 0.3822, 0.9325, 0.3822, 0.9325, 0.3822, 0.9325, 0.3822, 0.9325, 0.3822, 0.9325, 0.3822, 0.9325, 0.3822, 0.9325, 0.3822, 0.9325, 0.3822, 0.9325, 0.3822, 0.9325, 0.3822, 0.9325, 0.3822, 0.9325, 0.3822, 0.9325, 0.3822, 0.9325, 0.3822, 0.9325, 0.3822, 0.9325, 0.3822, 0.9325, 0.3822, 0.9325, 0.3822, 0.9325, 0.3822, 0.9325, 0.3822, 0.9325, 0.3822, 0.9325, 0.3822, 0.9325, 0.3822, 0.9325, 0.3822, 0.9325, 0.3822, 0.9325, 0.3822, 0.9325, 0.3822, 0.9325, 0.3822, 0.9325, 0.3822, 0.9325, 0.3822, 0.9325, 0.3822, 0.9325, 0.3822, 0.9325, 0.3822, 0.9325, 0.3822, 0.9325, 0.3822, 0.9325, 0.3822, 0.9325, 0.3822, 0.9325, 0.3822, 0.9325, 0.3822, 0.9325, 0.3822, 0.9325, 0.4101, 0.9093, 0.4101, 0.9093, 0.4101, 0.9093, 0.4101, 0.9093, 0.4101, 0.9093, 0.4101, 0.9093, 0.4101, 0.9093, 0.4101, 0.9093, 0.4101, 0.9093, 0.4101, 0.9093, 0.4101, 0.9093, 0.4101, 0.9093, 0.4101, 0.9093, 0.4101, 0.9093, 0.4101, 0.9093, 0.4101, 0.9093, 0.4101, 0.9093, 0.4101, 0.9093, 0.4101, 0.9093, 0.4101, 0.9093, 0.4101, 0.9093, 0.4101, 0.9093, 0.4101, 0.9093, 0.4101, 0.9093, 0.4101, 0.9093, 0.4101, 0.9093, 0.4101, 0.9093, 0.4101, 0.9093, 0.4101, 0.9093, 0.4101, 0.9093, 0.4101, 0.9093, 0.4101, 0.9093, 0.4101, 0.9093, 0.4101, 0.9093, 0.4101, 0.9093, 0.4101, 0.9093, 0.4101, 0.9093, 0.4101, 0.9093, 0.4101, 0.9093, 0.4101, 0.9093, 0.4101, 0.9093, 0.4101, 0.9093, 0.4101, 0.9093, 0.4101, 0.9093, 0.4101, 0.9093, 0.4101, 0.9093, 0.4101, 0.9093, 0.4101, 0.9093, 0.4101, 0.9093, 0.4101, 0.9093, 0.4101, 0.9093, 0.4101, 0.9093, 0.4101, 0.9093, 0.4101, 0.9093, 0.4101, 0.9093, 0.4101, 0.9093, 0.4101, 0.9093, 0.4101, 0.9093, 0.4101, 0.9093, 0.4101, 0.9093, 0.4101, 0.9093, 0.4101, 0.9093, 0.4101, 0.9093, 0.4101, 0.9093, 0.4101, 0.9093, 0.4101, 0.9093, 0.4101, 0.9093, 0.4101, 0.9093, 0.4101, 0.9093, 0.4101, 0.9093, 0.4101, 0.9093, 0.4101, 0.9093, 0.4101, 0.9093, 0.4101, 0.9093, 0.4101, 0.9093, 0.4101, 0.9093, 0.4101, 0.9093, 0.4101, 0.9093, 0.4101, 0.9093, 0.4101, 0.9093, 0.4101, 0.9093, 0.4101, 0.9093, 0.4101, 0.9093, 0.4101, 0.9093, 0.4101, 0.9093, 0.4101, 0.9093, 0.4101, 0.9093, 0.4101, 0.9093, 0.4101, 0.9093, 0.4101, 0.9093, 0.4101, 0.9093, 0.4101, 0.9093, 0.4101, 0.9093, 0.4101, 0.9093, 0.4101, 0.9093, 0.4101, 0.9093, 0.4101, 0.9093, 0.4101, 0.9093, 0.4101, 0.9093, 0.4101, 0.9093, 0.4101, 0.9093, 0.4101, 0.9093, 0.4101, 0.9093, 0.4101, 0.9093, 0.4101, 0.9093, 0.4101, 0.9093, 0.4101, 0.9093, 0.4101, 0.9093, 0.4101, 0.9093, 0.4101, 0.9093, 0.4101, 0.9093, 0.4101, 0.9093, 0.4101, 0.9093, 0.4101, 0.9093, 0.4101, 0.9093, 0.4101, 0.9093, 0.4101, 0.9093, 0.4101, 0.9093, 0.4101, 0.9093, 0.4101, 0.9093, 0.4101, 0.9093, 0.4101, 0.9093, 0.4101, 0.9093, 0.4101, 0.9093, 0.4101, 0.9093, 0.4101, 0.9093, 0.4101, 0.9093, 0.4101, 0.9093, 0.4101, 0.9093, 0.4101, 0.9093, 0.4101, 0.9093, 0.4101, 0.9093, 0.4101, 0.9093, 0.4101, 0.9093, 0.4101, 0.9093, 0.4101, 0.9093, 0.4101, 0.9093, 0.4101, 0.9093, 0.4101, 0.9093, 0.4101, 0.9093, 0.4101, 0.9093, 0.4101, 0.9093, 0.4101, 0.9093, 0.4101, 0.9093, 0.4101, 0.9093, 0.4101, 0.9093, 0.4101, 0.9093, 0.4101, 0.9093, 0.4101, 0.9093, 0.4101, 0.9093, 0.4101, 0.9093, 0.4101, 0.9093, 0.4101, 0.9093, 0.4101, 0.9093, 0.4101, 0.9093, 0.4101, 0.9093, 0.4101, 0.9093, 0.4101, 0.9093, 0.4101, 0.9093, 0.4101, 0.9093, 0.4101, 0.9093, 0.4101, 0.9093, 0.4101, 0.9093, 0.4101, 0.9093, 0.4101, 0.9093, 0.4101, 0.9093, 0.4101, 0.9093, 0.4101, 0.9093, 0.2861, 0.8441, 0.2861, 0.8441, 0.2861, 0.8441, 0.2861, 0.8441, 0.2861, 0.8441, 0.2861, 0.8441, 0.2861, 0.8441, 0.2861, 0.8441, 0.269, 0.8523, 0.269, 0.8523, 0.269, 0.8523, 0.269, 0.8523, 0.269, 0.8523, 0.269, 0.8523, 0.269, 0.8523, 0.269, 0.8523, 0.2861, 0.8441, 0.2861, 0.8441, 0.2861, 0.8441, 0.2861, 0.8441, 0.2861, 0.8441, 0.2861, 0.8441, 0.2861, 0.8441, 0.2861, 0.8441, 0.2861, 0.8441, 0.2861, 0.8441, 0.2861, 0.8441, 0.2861, 0.8441, 0.2861, 0.8441, 0.2861, 0.8441, 0.2861, 0.8441, 0.2861, 0.8441, 0.2861, 0.8441, 0.2861, 0.8441, 0.2861, 0.8441, 0.2861, 0.8441, 0.2861, 0.8441, 0.2861, 0.8441, 0.2861, 0.8441, 0.2861, 0.8441, 0.2861, 0.8441, 0.2861, 0.8441, 0.2861, 0.8441, 0.2861, 0.8441, 0.2861, 0.8441, 0.2861, 0.8441, 0.2861, 0.8441, 0.2861, 0.8441, 0.2861, 0.8441, 0.2861, 0.8441, 0.2861, 0.8441, 0.2861, 0.8441, 0.2861, 0.8441, 0.2861, 0.8441, 0.2861, 0.8441, 0.2861, 0.8441, 0.2861, 0.8441, 0.2861, 0.8441, 0.2861, 0.8441, 0.2861, 0.8441, 0.269, 0.8523, 0.269, 0.8523, 0.269, 0.8523, 0.269, 0.8523, 0.269, 0.8523, 0.269, 0.8523, 0.269, 0.8523, 0.269, 0.8523, 0.269, 0.8523, 0.269, 0.8523, 0.269, 0.8523, 0.269, 0.8523, 0.269, 0.8523, 0.269, 0.8523, 0.269, 0.8523, 0.269, 0.8523, 0.269, 0.8523, 0.269, 0.8523, 0.269, 0.8523, 0.269, 0.8523, 0.269, 0.8523, 0.269, 0.8523, 0.269, 0.8523, 0.269, 0.8523, 0.2861, 0.8441, 0.2861, 0.8441, 0.2861, 0.8441, 0.2861, 0.8441, 0.2861, 0.8441, 0.2861, 0.8441, 0.2861, 0.8441, 0.2861, 0.8441, 0.2861, 0.8441, 0.2861, 0.8441, 0.2861, 0.8441, 0.2861, 0.8441])
_ca = me_cube.color_attributes.new('Attribute', 'BYTE_COLOR', 'CORNER')
_ca.data.foreach_set('color', [1.0, 1.0, 1.0, 1.0, 1.0, 1.0, 1.0, 1.0, 1.0, 1.0, 1.0, 1.0, 1.0, 1.0, 1.0, 1.0, 1.0, 1.0, 1.0, 1.0, 1.0, 1.0, 1.0, 1.0, 1.0, 1.0, 1.0, 1.0, 1.0, 1.0, 1.0, 1.0, 1.0, 1.0, 1.0, 1.0, 1.0, 1.0, 1.0, 1.0, 1.0, 1.0, 1.0, 1.0, 1.0, 1.0, 1.0, 1.0, 1.0, 1.0, 1.0, 1.0, 1.0, 1.0, 1.0, 1.0, 1.0, 1.0, 1.0, 1.0, 1.0, 1.0, 1.0, 1.0, 1.0, 1.0, 1.0, 1.0, 1.0, 1.0, 1.0, 1.0, 1.0, 1.0, 1.0, 1.0, 1.0, 1.0, 1.0, 1.0, 1.0, 1.0, 1.0, 1.0, 1.0, 1.0, 1.0, 1.0, 1.0, 1.0, 1.0, 1.0, 1.0, 1.0, 1.0, 1.0, 1.0, 1.0, 1.0, 1.0, 1.0, 1.0, 1.0, 1.0, 1.0, 1.0, 1.0, 1.0, 1.0, 1.0, 1.0, 1.0, 1.0, 1.0, 1.0, 1.0, 1.0, 1.0, 1.0, 1.0, 1.0, 1.0, 1.0, 1.0, 1.0, 1.0, 1.0, 1.0, 1.0, 1.0, 1.0, 1.0, 1.0, 1.0, 1.0, 1.0, 1.0, 1.0, 1.0, 1.0, 1.0, 1.0, 1.0, 1.0, 1.0, 1.0, 1.0, 1.0, 1.0, 1.0, 1.0, 1.0, 1.0, 1.0, 1.0, 1.0, 1.0, 1.0, 1.0, 1.0, 1.0, 1.0, 1.0, 1.0, 1.0, 1.0, 1.0, 1.0, 1.0, 1.0, 1.0, 1.0, 1.0, 1.0, 1.0, 1.0, 1.0, 1.0, 1.0, 1.0, 1.0, 1.0, 1.0, 1.0, 1.0, 1.0, 1.0, 1.0, 1.0, 1.0, 1.0, 1.0, 1.0, 1.0, 1.0, 1.0, 1.0, 1.0, 1.0, 1.0, 1.0, 1.0, 1.0, 1.0, 1.0, 1.0, 1.0, 1.0, 1.0, 1.0, 1.0, 1.0, 1.0, 1.0, 1.0, 1.0, 1.0, 1.0, 1.0, 1.0, 1.0, 1.0, 1.0, 1.0, 1.0, 1.0, 1.0, 1.0, 1.0, 1.0, 1.0, 1.0, 1.0, 1.0, 1.0, 1.0, 1.0, 1.0, 1.0, 1.0, 1.0, 1.0, 1.0, 1.0, 1.0, 1.0, 1.0, 1.0, 1.0, 1.0, 1.0, 1.0, 1.0, 1.0, 1.0, 1.0, 1.0, 1.0, 1.0, 1.0, 1.0, 1.0, 1.0, 1.0, 1.0, 1.0, 1.0, 1.0, 1.0, 1.0, 1.0, 1.0, 1.0, 1.0, 1.0, 1.0, 1.0, 1.0, 1.0, 1.0, 1.0, 1.0, 1.0, 1.0, 1.0, 1.0, 1.0, 1.0, 1.0, 1.0, 1.0, 1.0, 1.0, 1.0, 1.0, 1.0, 1.0, 1.0, 1.0, 1.0, 1.0, 1.0, 1.0, 1.0, 1.0, 1.0, 1.0, 1.0, 1.0, 1.0, 1.0, 1.0, 1.0, 1.0, 1.0, 1.0, 1.0, 1.0, 1.0, 1.0, 1.0, 1.0, 1.0, 1.0, 1.0, 1.0, 1.0, 1.0, 1.0, 1.0, 1.0, 1.0, 1.0, 1.0, 1.0, 1.0, 1.0, 1.0, 1.0, 1.0, 1.0, 1.0, 1.0, 1.0, 1.0, 1.0, 1.0, 1.0, 1.0, 1.0, 1.0, 1.0, 1.0, 1.0, 1.0, 1.0, 1.0, 1.0, 1.0, 1.0, 1.0, 1.0, 1.0, 1.0, 1.0, 1.0, 1.0, 1.0, 1.0, 1.0, 1.0, 1.0, 1.0, 1.0, 1.0, 1.0, 1.0, 1.0, 1.0, 1.0, 1.0, 1.0, 1.0, 1.0, 1.0, 1.0, 1.0, 1.0, 1.0, 1.0, 1.0, 1.0, 1.0, 1.0, 1.0, 1.0, 1.0, 1.0, 1.0, 1.0, 1.0, 1.0, 1.0, 1.0, 1.0, 1.0, 1.0, 1.0, 1.0, 1.0, 1.0, 1.0, 1.0, 1.0, 1.0, 1.0, 1.0, 1.0, 1.0, 1.0, 1.0, 1.0, 1.0, 1.0, 1.0, 1.0, 1.0, 1.0, 1.0, 1.0, 1.0, 1.0, 1.0, 1.0, 1.0, 1.0, 1.0, 1.0, 1.0, 1.0, 1.0, 1.0, 1.0, 1.0, 1.0, 1.0, 1.0, 1.0, 1.0, 1.0, 1.0, 1.0, 1.0, 1.0, 1.0, 1.0, 1.0, 1.0, 1.0, 1.0, 1.0, 1.0, 1.0, 1.0, 1.0, 1.0, 1.0, 1.0, 1.0, 1.0, 1.0, 1.0, 1.0, 1.0, 1.0, 1.0, 1.0, 1.0, 1.0, 1.0, 1.0, 1.0, 1.0, 1.0, 1.0, 1.0, 1.0, 1.0, 1.0, 1.0, 1.0, 1.0, 1.0, 1.0, 1.0, 1.0, 1.0, 1.0, 1.0, 1.0, 1.0, 1.0, 1.0, 1.0, 1.0, 1.0, 1.0, 1.0, 1.0, 1.0, 1.0, 1.0, 1.0, 1.0, 1.0, 1.0, 1.0, 1.0, 1.0, 1.0, 1.0, 1.0, 1.0, 1.0, 1.0, 1.0, 1.0, 1.0, 1.0, 1.0, 1.0, 1.0, 1.0, 1.0, 1.0, 1.0, 1.0, 1.0, 1.0, 1.0, 1.0, 1.0, 1.0, 1.0, 1.0, 1.0, 1.0, 1.0, 1.0, 1.0, 1.0, 1.0, 1.0, 1.0, 1.0, 1.0, 1.0, 1.0, 1.0, 1.0, 1.0, 1.0, 1.0, 1.0, 1.0, 1.0, 1.0, 1.0, 1.0, 1.0, 1.0, 1.0, 1.0, 1.0, 1.0, 1.0, 1.0, 1.0, 1.0, 1.0, 1.0, 1.0, 1.0, 1.0, 1.0, 1.0, 1.0, 1.0, 1.0, 1.0, 1.0, 1.0, 1.0, 1.0, 1.0, 1.0, 1.0, 1.0, 1.0, 1.0, 1.0, 1.0, 1.0, 1.0, 1.0, 1.0, 1.0, 1.0, 1.0, 1.0, 1.0, 1.0, 1.0, 1.0, 1.0, 1.0, 1.0, 1.0, 1.0, 1.0, 1.0, 1.0, 1.0, 1.0, 1.0, 1.0, 1.0, 1.0, 1.0, 1.0, 1.0, 1.0, 1.0, 1.0, 1.0, 1.0, 1.0, 1.0, 1.0, 1.0, 1.0, 1.0, 1.0, 1.0, 1.0, 1.0, 1.0, 1.0, 1.0, 1.0, 1.0, 1.0, 1.0, 1.0, 1.0, 1.0, 1.0, 1.0, 1.0, 1.0, 1.0, 1.0, 1.0, 1.0, 1.0, 1.0, 1.0, 1.0, 1.0, 1.0, 1.0, 1.0, 1.0, 1.0, 1.0, 1.0, 1.0, 1.0, 1.0, 1.0, 1.0, 1.0, 1.0, 1.0, 1.0, 1.0, 1.0, 1.0, 1.0, 1.0, 1.0, 1.0, 1.0, 1.0, 1.0, 1.0, 1.0, 1.0, 1.0, 1.0, 1.0, 1.0, 1.0, 1.0, 1.0, 1.0, 1.0, 1.0, 1.0, 1.0, 1.0, 1.0, 1.0, 1.0, 1.0, 1.0, 1.0, 1.0, 1.0, 1.0, 1.0, 1.0, 1.0, 1.0, 1.0, 1.0, 1.0, 1.0, 1.0, 1.0, 1.0, 1.0, 1.0, 1.0, 1.0, 1.0, 1.0, 1.0, 1.0, 1.0, 1.0, 1.0, 1.0, 1.0, 1.0, 1.0, 1.0, 1.0, 1.0, 1.0, 1.0, 1.0, 1.0, 1.0, 1.0, 1.0, 1.0, 1.0, 1.0, 1.0, 1.0, 1.0, 1.0, 1.0, 1.0, 1.0, 1.0, 1.0, 1.0, 1.0, 1.0, 1.0, 1.0, 1.0, 1.0, 1.0, 1.0, 1.0, 1.0, 1.0, 1.0, 1.0, 1.0, 1.0, 1.0, 1.0, 1.0, 1.0, 1.0, 1.0, 1.0, 1.0, 1.0, 1.0, 1.0, 1.0, 1.0, 1.0, 1.0, 1.0, 1.0, 1.0, 1.0, 1.0, 1.0, 1.0, 1.0, 1.0, 1.0, 1.0, 1.0, 1.0, 1.0, 1.0, 1.0, 1.0, 1.0, 1.0, 1.0, 1.0, 1.0, 1.0, 1.0, 1.0, 1.0, 1.0, 1.0, 1.0, 1.0, 1.0, 1.0, 1.0, 1.0, 1.0, 1.0, 1.0, 1.0, 1.0, 1.0, 1.0, 1.0, 1.0, 1.0, 1.0, 1.0, 1.0, 1.0, 1.0, 1.0, 1.0, 1.0, 1.0, 1.0, 1.0, 1.0, 1.0, 1.0, 1.0, 1.0, 1.0, 1.0, 1.0, 1.0, 1.0, 1.0, 1.0, 1.0, 1.0, 1.0, 1.0, 1.0, 1.0, 1.0, 1.0, 1.0, 1.0, 1.0, 1.0, 1.0, 1.0, 1.0, 1.0, 1.0, 1.0, 1.0, 1.0, 1.0, 1.0, 1.0, 1.0, 1.0, 1.0, 1.0, 1.0, 1.0, 1.0, 1.0, 1.0, 1.0, 1.0, 1.0, 1.0, 1.0, 1.0, 1.0, 1.0, 1.0, 1.0, 1.0, 1.0, 1.0, 1.0, 1.0, 1.0, 1.0, 1.0, 1.0, 1.0, 1.0, 1.0, 1.0, 1.0, 1.0, 1.0, 1.0, 1.0, 1.0, 1.0, 1.0, 1.0, 1.0, 1.0, 1.0, 1.0, 1.0, 1.0, 1.0, 1.0, 1.0, 1.0, 1.0, 1.0, 1.0, 1.0, 1.0, 1.0, 1.0, 1.0, 1.0, 1.0, 1.0, 1.0, 1.0, 1.0, 1.0, 1.0, 1.0, 1.0, 1.0, 1.0, 1.0, 1.0, 1.0, 1.0, 1.0, 1.0, 1.0, 1.0, 1.0, 1.0, 1.0, 1.0, 1.0, 1.0, 1.0, 1.0, 1.0, 1.0, 1.0, 1.0, 1.0, 1.0, 1.0, 1.0, 1.0, 1.0, 1.0, 1.0, 1.0, 1.0, 1.0, 1.0, 1.0, 1.0, 1.0, 1.0, 1.0, 1.0, 1.0, 1.0, 1.0, 1.0, 1.0, 1.0, 1.0, 1.0, 1.0, 1.0, 1.0, 1.0, 1.0, 1.0, 1.0, 1.0, 1.0, 1.0, 1.0, 1.0, 1.0, 1.0, 1.0, 1.0, 1.0, 1.0, 1.0, 1.0, 1.0, 1.0, 1.0, 1.0, 1.0, 1.0, 1.0, 1.0, 1.0, 1.0, 1.0, 1.0, 1.0, 1.0, 1.0, 1.0, 1.0, 1.0, 1.0, 1.0, 1.0, 1.0, 1.0, 1.0, 1.0, 1.0, 1.0, 1.0, 1.0, 1.0, 1.0, 1.0, 1.0, 1.0, 1.0, 1.0, 1.0, 1.0, 1.0, 1.0, 1.0, 1.0, 1.0, 1.0, 1.0, 1.0, 1.0, 1.0, 1.0, 1.0, 1.0, 1.0, 1.0, 1.0, 1.0, 1.0, 1.0, 1.0, 1.0, 1.0, 1.0, 1.0, 1.0, 1.0, 1.0, 1.0, 1.0, 1.0, 1.0, 1.0, 1.0, 1.0, 1.0, 1.0, 1.0, 1.0, 1.0, 1.0, 1.0, 1.0, 1.0, 1.0, 1.0, 1.0, 1.0, 1.0, 1.0, 1.0, 1.0, 1.0, 1.0, 1.0, 1.0, 1.0, 1.0, 1.0, 1.0, 1.0, 1.0, 1.0, 1.0, 1.0, 1.0, 1.0, 1.0, 1.0, 1.0, 1.0, 1.0, 1.0, 1.0, 1.0, 1.0, 1.0, 1.0, 1.0, 1.0, 1.0, 1.0, 1.0, 1.0, 1.0, 1.0, 1.0, 1.0, 1.0, 1.0, 1.0, 1.0, 1.0, 1.0, 1.0, 1.0, 1.0, 1.0, 1.0, 1.0, 1.0, 1.0, 1.0, 1.0, 1.0, 1.0, 1.0, 1.0, 1.0, 1.0, 1.0, 1.0, 1.0, 1.0, 1.0, 1.0, 1.0, 1.0, 1.0, 1.0, 1.0, 1.0, 1.0, 1.0, 1.0, 1.0, 1.0, 1.0, 1.0, 1.0, 1.0, 1.0, 1.0, 1.0, 1.0, 1.0, 1.0, 1.0, 1.0, 1.0, 1.0, 1.0, 1.0, 1.0, 1.0, 1.0, 1.0, 1.0, 1.0, 1.0, 1.0, 1.0, 1.0, 1.0, 1.0, 1.0, 1.0, 1.0, 1.0, 1.0, 1.0, 1.0, 1.0, 1.0, 1.0, 1.0, 1.0, 1.0, 1.0, 1.0, 1.0, 1.0, 1.0, 1.0, 1.0, 1.0, 1.0, 1.0, 1.0, 1.0, 1.0, 1.0, 1.0, 1.0, 1.0, 1.0, 1.0, 1.0, 1.0, 1.0, 1.0, 1.0, 1.0, 1.0, 1.0, 1.0, 1.0, 1.0, 1.0, 1.0, 1.0, 1.0, 1.0, 1.0, 1.0, 1.0, 1.0, 1.0, 1.0, 1.0, 1.0, 1.0, 1.0, 1.0, 1.0, 1.0, 1.0, 1.0, 1.0, 1.0, 1.0, 1.0, 1.0, 1.0, 1.0, 1.0, 1.0, 1.0, 1.0, 1.0, 1.0, 1.0, 1.0, 1.0, 1.0, 1.0, 1.0, 1.0, 1.0, 1.0, 1.0, 1.0, 1.0, 1.0, 1.0, 1.0, 1.0, 1.0, 1.0, 1.0, 1.0, 1.0, 1.0, 1.0, 1.0, 1.0, 1.0, 1.0, 1.0, 1.0, 1.0, 1.0, 1.0, 1.0, 1.0, 1.0, 1.0, 1.0, 1.0, 1.0, 1.0, 1.0, 1.0, 1.0, 1.0, 1.0, 1.0, 1.0, 1.0, 1.0, 1.0, 1.0, 1.0, 1.0, 1.0, 1.0, 1.0, 1.0, 1.0, 1.0, 1.0, 1.0, 1.0, 1.0, 1.0, 1.0, 1.0, 1.0, 1.0, 1.0, 1.0, 1.0, 1.0, 1.0, 1.0, 1.0, 1.0, 1.0, 1.0, 1.0, 1.0, 1.0, 1.0, 1.0, 1.0, 1.0, 1.0, 1.0, 1.0, 1.0, 1.0, 1.0, 1.0, 1.0, 1.0, 1.0, 1.0, 1.0, 1.0, 1.0, 1.0, 1.0, 1.0, 1.0, 1.0, 1.0, 1.0, 1.0, 1.0, 1.0, 1.0, 1.0, 1.0, 1.0, 1.0, 1.0, 1.0, 1.0, 1.0, 1.0, 1.0, 1.0, 1.0, 1.0, 1.0, 1.0, 1.0, 1.0, 1.0, 1.0, 1.0, 1.0, 1.0, 1.0, 1.0, 1.0, 1.0, 1.0, 1.0, 1.0, 1.0, 1.0, 1.0, 1.0, 1.0, 1.0, 1.0, 1.0, 1.0, 1.0, 1.0, 1.0, 1.0, 1.0, 1.0, 1.0, 1.0, 1.0, 1.0, 1.0, 1.0, 1.0, 1.0, 1.0, 1.0, 1.0, 1.0, 1.0, 1.0, 1.0, 1.0, 1.0, 1.0, 1.0, 1.0, 1.0, 1.0, 1.0, 1.0, 1.0, 1.0, 1.0, 1.0, 1.0, 1.0, 1.0, 1.0, 1.0, 1.0, 1.0, 1.0, 1.0, 1.0, 1.0, 1.0, 1.0, 1.0, 1.0, 1.0, 1.0, 1.0, 1.0, 1.0, 1.0, 1.0, 1.0, 1.0, 1.0, 1.0, 1.0, 1.0, 1.0, 1.0, 1.0, 1.0, 1.0, 1.0, 1.0, 1.0, 1.0, 1.0, 1.0, 1.0, 1.0, 1.0, 1.0, 1.0, 1.0, 1.0, 1.0, 1.0, 1.0, 1.0, 1.0, 1.0, 1.0, 1.0, 1.0, 1.0, 1.0, 1.0, 1.0, 1.0, 1.0, 1.0, 1.0, 1.0, 1.0, 1.0, 1.0, 1.0, 1.0, 1.0, 1.0, 1.0, 1.0, 1.0, 1.0, 1.0, 1.0, 1.0, 1.0, 1.0, 1.0, 1.0, 1.0, 1.0, 1.0, 1.0, 1.0, 1.0, 1.0, 1.0, 1.0, 1.0, 1.0, 1.0, 1.0, 1.0, 1.0, 1.0, 1.0, 1.0, 1.0, 1.0, 1.0, 1.0, 1.0, 1.0, 1.0, 1.0, 1.0, 1.0, 1.0, 1.0, 1.0, 1.0, 1.0, 1.0, 1.0, 1.0, 1.0, 1.0, 1.0, 1.0, 1.0, 1.0, 1.0, 1.0, 1.0, 1.0, 1.0, 1.0, 1.0, 1.0, 1.0, 1.0, 1.0, 1.0, 1.0, 1.0, 1.0, 1.0, 1.0, 1.0, 1.0, 1.0, 1.0, 1.0, 1.0, 1.0, 1.0, 1.0, 1.0, 1.0, 1.0, 1.0, 1.0, 1.0, 1.0, 1.0, 1.0, 1.0, 1.0, 1.0, 1.0, 1.0, 1.0, 1.0, 1.0, 1.0, 1.0, 1.0, 1.0, 1.0, 1.0, 1.0, 1.0, 1.0, 1.0, 1.0, 1.0, 1.0, 1.0, 1.0, 1.0, 1.0, 1.0, 1.0, 1.0, 1.0, 1.0, 1.0, 1.0, 1.0, 1.0, 1.0, 1.0, 1.0, 1.0, 1.0, 1.0, 1.0, 1.0, 1.0, 1.0, 1.0, 1.0, 1.0, 1.0, 1.0, 1.0, 1.0, 1.0, 1.0, 1.0, 1.0, 1.0, 1.0, 1.0, 1.0, 1.0, 1.0, 1.0, 1.0, 1.0, 1.0, 1.0, 1.0, 1.0, 1.0, 1.0, 1.0, 1.0, 1.0, 1.0, 1.0, 1.0, 1.0, 1.0, 1.0, 1.0, 1.0, 1.0, 1.0, 1.0, 1.0, 1.0, 1.0, 1.0, 1.0, 1.0, 1.0, 1.0, 1.0, 1.0, 1.0, 1.0, 1.0, 1.0, 1.0, 1.0, 1.0, 1.0, 1.0, 1.0, 1.0, 1.0, 1.0, 1.0, 1.0, 1.0, 1.0, 1.0, 1.0, 1.0, 1.0, 1.0, 1.0, 1.0, 1.0, 1.0, 1.0, 1.0, 1.0, 1.0, 1.0, 1.0, 1.0, 1.0, 1.0, 1.0, 1.0, 1.0, 1.0, 1.0, 1.0, 1.0, 1.0, 1.0, 1.0, 1.0, 1.0, 1.0, 1.0, 1.0, 1.0, 1.0, 1.0, 1.0, 1.0, 1.0, 1.0, 1.0, 1.0, 1.0, 1.0, 1.0, 1.0, 1.0, 1.0, 1.0, 1.0, 1.0, 1.0, 1.0, 1.0, 1.0, 1.0, 1.0, 1.0, 1.0, 1.0, 1.0, 1.0, 1.0, 1.0, 1.0, 1.0, 1.0, 1.0, 1.0, 1.0, 1.0, 1.0, 1.0, 1.0, 1.0, 1.0, 1.0, 1.0, 1.0, 1.0, 1.0, 1.0, 1.0, 1.0, 1.0, 1.0, 1.0, 1.0, 1.0, 1.0, 1.0, 1.0, 1.0, 1.0, 1.0, 1.0, 1.0, 1.0, 1.0, 1.0, 1.0, 1.0, 1.0, 1.0, 1.0, 1.0, 1.0, 1.0, 1.0, 1.0, 1.0, 1.0, 1.0, 1.0, 1.0, 1.0, 1.0, 1.0, 1.0, 1.0, 1.0, 1.0, 1.0, 1.0, 1.0, 1.0, 1.0, 1.0, 1.0, 1.0, 1.0, 1.0, 1.0, 1.0, 1.0, 1.0, 1.0, 1.0, 1.0, 1.0, 1.0, 1.0, 1.0, 1.0, 1.0, 1.0, 1.0, 1.0, 1.0, 1.0, 1.0, 1.0, 1.0, 1.0, 1.0, 1.0, 1.0, 1.0, 1.0, 1.0, 1.0, 1.0, 1.0, 1.0, 1.0, 1.0, 1.0, 1.0, 1.0, 1.0, 1.0, 1.0, 1.0, 1.0, 1.0, 1.0, 1.0, 1.0, 1.0, 1.0, 1.0, 1.0, 1.0, 1.0, 1.0, 1.0, 1.0, 1.0, 1.0, 1.0, 1.0, 1.0, 1.0, 1.0, 1.0, 1.0, 1.0, 1.0, 1.0, 1.0, 1.0, 1.0, 1.0, 1.0, 1.0, 1.0, 1.0, 1.0, 1.0, 1.0, 1.0, 1.0, 1.0, 1.0, 1.0, 1.0, 1.0, 1.0, 1.0, 1.0, 1.0, 1.0, 1.0, 1.0, 1.0, 1.0, 1.0, 1.0, 1.0, 1.0, 1.0, 1.0, 1.0, 1.0, 1.0, 1.0, 1.0, 1.0, 1.0, 1.0, 1.0, 1.0, 1.0, 1.0, 1.0, 1.0, 1.0, 1.0, 1.0, 1.0, 1.0, 1.0, 1.0, 1.0, 1.0, 1.0, 1.0, 1.0, 1.0, 1.0, 1.0, 1.0, 1.0, 1.0, 1.0, 1.0, 1.0, 1.0, 1.0, 1.0, 1.0, 1.0, 1.0, 1.0, 1.0, 1.0, 1.0, 1.0, 1.0, 1.0, 1.0, 1.0, 1.0, 1.0, 1.0, 1.0, 1.0, 1.0, 1.0, 1.0, 1.0, 1.0, 1.0, 1.0, 1.0, 1.0, 1.0, 1.0, 1.0, 1.0, 1.0, 1.0, 1.0, 1.0, 1.0, 1.0, 1.0, 1.0, 1.0, 1.0, 1.0, 1.0, 1.0, 1.0, 1.0, 1.0, 1.0, 1.0, 1.0, 1.0, 1.0, 1.0, 1.0, 1.0, 1.0, 1.0, 1.0, 1.0, 1.0, 1.0, 1.0, 1.0, 1.0, 1.0, 1.0, 1.0, 1.0, 1.0, 1.0, 1.0, 1.0, 1.0, 1.0, 1.0, 1.0, 1.0, 1.0, 1.0, 1.0, 1.0, 1.0, 1.0, 1.0, 1.0, 1.0, 1.0, 1.0, 1.0, 1.0, 1.0, 1.0, 1.0, 1.0, 1.0, 1.0, 1.0, 1.0, 1.0, 1.0, 1.0, 1.0, 1.0, 1.0, 1.0, 1.0, 1.0, 1.0, 1.0, 1.0, 1.0, 1.0, 1.0, 1.0, 1.0, 1.0, 1.0, 1.0, 1.0, 1.0, 1.0, 1.0, 1.0, 1.0, 1.0, 1.0, 1.0, 1.0, 1.0, 1.0, 1.0, 1.0, 1.0, 1.0, 1.0, 1.0, 1.0, 1.0, 1.0, 1.0, 1.0, 1.0, 1.0, 1.0, 1.0, 1.0, 1.0, 1.0, 1.0, 1.0, 1.0, 1.0, 1.0, 1.0, 1.0, 1.0, 1.0, 1.0, 1.0, 1.0, 1.0, 1.0, 1.0, 1.0, 1.0, 1.0, 1.0, 1.0, 1.0, 1.0, 1.0, 1.0, 1.0, 1.0, 1.0, 1.0, 1.0, 1.0, 1.0, 1.0, 1.0, 1.0, 1.0, 1.0, 1.0, 1.0, 1.0, 1.0, 1.0, 1.0, 1.0, 1.0, 1.0, 1.0, 1.0, 1.0, 1.0, 1.0, 1.0, 1.0, 1.0, 1.0, 1.0, 1.0, 1.0, 1.0, 1.0, 1.0, 1.0, 1.0, 1.0, 1.0, 1.0, 1.0, 1.0, 1.0, 1.0, 1.0, 1.0, 1.0, 1.0, 1.0, 1.0, 1.0, 1.0, 1.0, 1.0, 1.0, 1.0, 1.0, 1.0, 1.0, 1.0, 1.0, 1.0, 1.0, 1.0, 1.0, 1.0, 1.0, 1.0, 1.0, 1.0, 1.0, 1.0, 1.0, 1.0, 1.0, 1.0, 1.0, 1.0, 1.0, 1.0, 1.0, 1.0, 1.0, 1.0, 1.0, 1.0, 1.0, 1.0, 1.0, 1.0, 1.0, 1.0, 1.0, 1.0, 1.0, 1.0, 1.0, 1.0, 1.0, 1.0, 1.0, 1.0, 1.0, 1.0, 1.0, 1.0, 1.0, 1.0, 1.0, 1.0, 1.0, 1.0, 1.0, 1.0, 1.0, 1.0, 1.0, 1.0, 1.0, 1.0, 1.0, 1.0, 1.0, 1.0, 1.0, 1.0, 1.0, 1.0, 1.0, 1.0, 1.0, 1.0, 1.0, 1.0, 1.0, 1.0, 1.0, 1.0, 1.0, 1.0, 1.0, 1.0, 1.0, 1.0, 1.0, 1.0, 1.0, 1.0, 1.0, 1.0, 1.0, 1.0, 1.0, 1.0, 1.0, 1.0, 1.0, 1.0, 1.0, 1.0, 1.0, 1.0, 1.0, 1.0, 1.0, 1.0, 1.0, 1.0, 1.0, 1.0, 1.0, 1.0, 1.0, 1.0, 1.0, 1.0, 1.0, 1.0, 1.0, 1.0, 1.0, 1.0, 1.0, 1.0, 1.0, 1.0, 1.0, 1.0, 1.0, 1.0, 1.0, 1.0, 1.0, 1.0, 1.0, 1.0, 1.0, 1.0, 1.0, 1.0, 1.0, 1.0, 1.0, 1.0, 1.0, 1.0, 1.0, 1.0, 1.0, 1.0, 1.0, 1.0, 1.0, 1.0, 1.0, 1.0, 1.0, 1.0, 1.0, 1.0, 1.0, 1.0, 1.0, 1.0, 1.0, 1.0, 1.0, 1.0, 1.0, 1.0, 1.0, 1.0, 1.0, 1.0, 1.0, 1.0, 1.0, 1.0, 1.0, 1.0, 1.0, 1.0, 1.0, 1.0, 1.0, 1.0, 1.0, 1.0, 1.0, 1.0, 1.0, 1.0, 1.0, 1.0, 1.0, 1.0, 1.0, 1.0, 1.0, 1.0, 1.0, 1.0, 1.0, 1.0, 1.0, 1.0, 1.0, 1.0, 1.0, 1.0, 1.0, 1.0, 1.0, 1.0, 1.0, 1.0, 1.0, 1.0, 1.0, 1.0, 1.0, 1.0, 1.0, 1.0, 1.0, 1.0, 1.0, 1.0, 1.0, 1.0, 1.0, 1.0, 1.0, 1.0, 1.0, 1.0, 1.0, 1.0, 1.0, 1.0, 1.0, 1.0, 1.0, 1.0, 1.0, 1.0, 1.0, 1.0, 1.0, 1.0, 1.0, 1.0, 1.0, 1.0, 1.0, 1.0, 1.0, 1.0, 1.0, 1.0, 1.0, 1.0, 1.0, 1.0, 1.0, 1.0, 1.0, 1.0, 1.0, 1.0, 1.0, 1.0, 1.0, 1.0, 1.0, 1.0, 1.0, 1.0, 1.0, 1.0, 1.0, 1.0, 1.0, 1.0, 1.0, 1.0, 1.0, 1.0, 1.0, 1.0, 1.0, 1.0, 1.0, 1.0, 1.0, 1.0, 1.0, 1.0, 1.0, 1.0, 1.0, 1.0, 1.0, 1.0, 1.0, 1.0, 1.0, 1.0, 1.0, 1.0, 1.0, 1.0, 1.0, 1.0, 1.0, 1.0, 1.0, 1.0, 1.0, 1.0, 1.0, 1.0, 1.0, 1.0, 1.0, 1.0, 1.0, 1.0, 1.0, 1.0, 1.0, 1.0, 1.0, 1.0, 1.0, 1.0, 1.0, 1.0, 1.0, 1.0, 1.0, 1.0, 1.0, 1.0, 1.0, 1.0, 1.0, 1.0, 1.0, 1.0, 1.0, 1.0, 1.0, 1.0, 1.0, 1.0, 1.0, 1.0, 1.0, 1.0, 1.0, 1.0, 1.0, 1.0, 1.0, 1.0, 1.0, 1.0, 1.0, 1.0, 1.0, 1.0, 1.0, 1.0, 1.0, 1.0, 1.0, 1.0, 1.0, 1.0, 1.0, 1.0, 1.0, 1.0, 1.0, 1.0, 1.0, 1.0, 1.0, 1.0, 1.0, 1.0, 1.0, 1.0, 1.0, 1.0, 1.0, 1.0, 1.0, 1.0, 1.0, 1.0, 1.0, 1.0, 1.0, 1.0, 1.0, 1.0, 1.0, 1.0, 1.0, 1.0, 1.0, 1.0, 1.0, 1.0, 1.0, 1.0, 1.0, 1.0, 1.0, 1.0, 1.0, 1.0, 1.0, 1.0, 1.0, 1.0, 1.0, 1.0, 1.0, 1.0, 1.0, 1.0, 1.0, 1.0, 1.0, 1.0, 1.0, 1.0, 1.0, 1.0, 1.0, 1.0, 1.0, 1.0, 1.0, 1.0, 1.0, 1.0, 1.0, 1.0, 1.0, 1.0, 1.0, 1.0, 1.0, 1.0, 1.0, 1.0, 1.0, 1.0, 1.0, 1.0, 1.0, 1.0, 1.0, 1.0, 1.0, 1.0, 1.0, 1.0, 1.0, 1.0, 1.0, 1.0, 1.0, 1.0, 1.0, 1.0, 1.0, 1.0, 1.0, 1.0, 1.0, 1.0, 1.0, 1.0, 1.0, 1.0, 1.0, 1.0, 1.0, 1.0, 1.0, 1.0, 1.0, 1.0, 1.0, 1.0, 1.0, 1.0, 1.0, 1.0, 1.0, 1.0, 1.0, 1.0, 1.0, 1.0, 1.0, 1.0, 1.0, 1.0, 1.0, 1.0, 1.0, 1.0, 1.0, 1.0, 1.0, 1.0, 1.0, 1.0, 1.0, 1.0, 1.0, 1.0, 1.0, 1.0, 1.0, 1.0, 1.0, 1.0, 1.0, 1.0, 1.0, 1.0, 1.0, 1.0, 1.0, 1.0, 1.0, 1.0, 1.0, 1.0, 1.0, 1.0, 1.0, 1.0, 1.0, 1.0, 1.0, 1.0, 1.0, 1.0, 1.0, 1.0, 1.0, 1.0, 1.0, 1.0, 1.0, 1.0, 1.0, 1.0, 1.0, 1.0, 1.0, 1.0, 1.0, 1.0, 1.0, 1.0, 1.0, 1.0, 1.0, 1.0, 1.0, 1.0, 1.0, 1.0, 1.0, 1.0, 1.0, 1.0, 1.0, 1.0, 1.0, 1.0, 1.0, 1.0, 1.0, 1.0, 1.0, 1.0, 1.0, 1.0, 1.0, 1.0, 1.0, 1.0, 1.0, 1.0, 1.0, 1.0, 1.0, 1.0, 1.0, 1.0, 1.0, 1.0, 1.0, 1.0, 1.0, 1.0, 1.0, 1.0, 1.0, 1.0, 1.0, 1.0, 1.0, 1.0, 1.0, 1.0, 1.0, 1.0, 1.0, 1.0, 1.0, 1.0, 1.0, 1.0, 1.0, 1.0, 1.0, 1.0, 1.0, 1.0, 1.0, 1.0, 1.0, 1.0, 1.0, 1.0, 1.0, 1.0, 1.0, 1.0, 1.0, 1.0, 1.0, 1.0, 1.0, 1.0, 1.0, 1.0, 1.0, 1.0, 1.0, 1.0, 1.0, 1.0, 1.0, 1.0, 1.0, 1.0, 1.0, 1.0, 1.0, 1.0, 1.0, 1.0, 1.0, 1.0, 1.0, 1.0, 1.0, 1.0, 1.0, 1.0, 1.0, 1.0, 1.0, 1.0, 1.0, 1.0, 1.0, 1.0, 1.0, 1.0, 1.0, 1.0, 1.0, 1.0, 1.0, 1.0, 1.0, 1.0, 1.0, 1.0, 1.0, 1.0, 1.0, 1.0, 1.0, 1.0, 1.0, 1.0, 1.0, 1.0, 1.0, 1.0, 1.0, 1.0, 1.0, 1.0, 1.0, 1.0, 1.0, 1.0, 1.0, 1.0, 1.0, 1.0, 1.0, 1.0, 1.0, 1.0, 1.0, 1.0, 1.0, 1.0, 1.0, 1.0, 1.0, 1.0, 1.0, 1.0, 1.0, 1.0, 1.0, 1.0, 1.0, 1.0, 1.0, 1.0, 1.0, 1.0, 1.0, 1.0, 1.0, 1.0, 1.0, 1.0, 1.0, 1.0, 1.0, 1.0, 1.0, 1.0, 1.0, 1.0, 1.0, 1.0, 1.0, 1.0, 1.0, 1.0, 1.0, 1.0, 1.0, 1.0, 1.0, 1.0, 1.0, 1.0, 1.0, 1.0, 1.0, 1.0, 1.0, 1.0, 1.0, 1.0, 1.0, 1.0, 1.0, 1.0, 1.0, 1.0, 1.0, 1.0, 1.0, 1.0, 1.0, 1.0, 1.0, 1.0, 1.0, 1.0, 1.0, 1.0, 1.0, 1.0, 1.0, 1.0, 1.0, 1.0, 1.0, 1.0, 1.0, 1.0, 1.0, 1.0, 1.0, 1.0, 1.0, 1.0, 1.0, 1.0, 1.0, 1.0, 1.0, 1.0, 1.0, 1.0, 1.0, 1.0, 1.0, 1.0, 1.0, 1.0, 1.0, 1.0, 1.0, 1.0, 1.0, 1.0, 1.0, 1.0, 1.0, 1.0, 1.0, 1.0, 1.0, 1.0, 1.0, 1.0, 1.0, 1.0, 1.0, 1.0, 1.0, 1.0, 1.0, 1.0, 1.0, 1.0, 1.0, 1.0, 1.0, 1.0, 1.0, 1.0, 1.0, 1.0, 1.0, 1.0, 1.0, 1.0, 1.0, 1.0, 1.0, 1.0, 1.0, 1.0, 1.0, 1.0, 1.0, 1.0, 1.0, 1.0, 1.0, 1.0, 1.0, 1.0, 1.0, 1.0, 1.0, 1.0, 1.0, 1.0, 1.0, 1.0, 1.0, 1.0, 1.0, 1.0, 1.0, 1.0, 1.0, 1.0, 1.0, 1.0, 1.0, 1.0, 1.0, 1.0, 1.0, 1.0, 1.0, 1.0, 1.0, 1.0, 1.0, 1.0, 1.0, 1.0, 1.0, 1.0, 1.0, 1.0, 1.0, 1.0, 1.0, 1.0, 1.0, 1.0, 1.0, 1.0, 1.0, 1.0, 1.0, 1.0, 1.0, 1.0, 1.0, 1.0, 1.0, 1.0, 1.0, 1.0, 1.0, 1.0, 1.0, 1.0, 1.0, 1.0, 1.0, 1.0, 1.0, 1.0, 1.0, 1.0, 1.0, 1.0, 1.0, 1.0, 1.0, 1.0, 1.0, 1.0, 1.0, 1.0, 1.0, 1.0, 1.0, 1.0, 1.0, 1.0, 1.0, 1.0, 1.0, 1.0, 1.0, 1.0, 1.0, 1.0, 1.0, 1.0, 1.0, 1.0, 1.0, 1.0, 1.0, 1.0, 1.0, 1.0, 1.0, 1.0, 1.0, 1.0, 1.0, 1.0, 1.0, 1.0, 1.0, 1.0, 1.0, 1.0, 1.0, 1.0, 1.0, 1.0, 1.0, 1.0, 1.0, 1.0, 1.0, 1.0, 1.0, 1.0, 1.0, 1.0, 1.0, 1.0, 1.0, 1.0, 1.0, 1.0, 1.0, 1.0, 1.0, 1.0, 1.0, 1.0, 1.0, 1.0, 1.0, 1.0, 1.0, 1.0, 1.0, 1.0, 1.0, 1.0, 1.0, 1.0, 1.0, 1.0, 1.0, 1.0, 1.0, 1.0, 1.0, 1.0, 1.0, 1.0, 1.0, 1.0, 1.0, 1.0, 1.0, 1.0, 1.0, 1.0, 1.0, 1.0, 1.0, 1.0, 1.0, 1.0, 1.0, 1.0, 1.0, 1.0, 1.0, 1.0, 1.0, 1.0, 1.0, 1.0, 1.0, 1.0, 1.0, 1.0, 1.0, 1.0, 1.0, 1.0, 1.0, 1.0, 1.0, 1.0, 1.0, 1.0, 1.0, 1.0, 1.0, 1.0, 1.0, 1.0, 1.0, 1.0, 1.0, 1.0, 1.0, 1.0, 1.0, 1.0, 1.0, 1.0, 1.0, 1.0, 1.0, 1.0, 1.0, 1.0, 1.0, 1.0, 1.0, 1.0, 1.0, 1.0, 1.0, 1.0, 1.0, 1.0, 1.0, 1.0, 1.0, 1.0, 1.0, 1.0, 1.0, 1.0, 1.0, 1.0, 1.0, 1.0, 1.0, 1.0, 1.0, 1.0, 1.0, 1.0, 1.0, 1.0, 1.0, 1.0, 1.0, 1.0, 1.0, 1.0, 1.0, 1.0, 1.0, 1.0, 1.0, 1.0, 1.0, 1.0, 1.0, 1.0, 1.0, 1.0, 1.0, 1.0, 1.0, 1.0, 1.0, 1.0, 1.0, 1.0, 1.0, 1.0, 1.0, 1.0, 1.0, 1.0, 1.0, 1.0, 1.0, 1.0, 1.0, 1.0, 1.0, 1.0, 1.0, 1.0, 1.0, 1.0, 1.0, 1.0, 1.0, 1.0, 1.0, 1.0, 1.0, 1.0, 1.0, 1.0, 1.0, 1.0, 1.0, 1.0, 1.0, 1.0, 1.0, 1.0, 1.0, 1.0, 1.0, 1.0, 1.0, 1.0, 1.0, 1.0, 1.0, 1.0, 1.0, 1.0, 1.0, 1.0, 1.0, 1.0, 1.0, 1.0, 1.0, 1.0, 1.0, 1.0, 1.0, 1.0, 1.0, 1.0, 1.0, 1.0, 1.0, 1.0, 1.0, 1.0, 1.0, 1.0, 1.0, 1.0, 1.0, 1.0, 1.0, 1.0, 1.0, 1.0, 1.0, 1.0, 1.0, 1.0, 1.0, 1.0, 1.0, 1.0, 1.0, 1.0, 1.0, 1.0, 1.0, 1.0, 1.0, 1.0, 1.0, 1.0, 1.0, 1.0, 1.0, 1.0, 1.0, 1.0, 1.0, 1.0, 1.0, 1.0, 1.0, 1.0, 1.0, 1.0, 1.0, 1.0, 1.0, 1.0, 1.0, 1.0, 1.0, 1.0, 1.0, 1.0, 1.0, 1.0, 1.0, 1.0, 1.0, 1.0, 1.0, 1.0, 1.0, 1.0, 1.0, 1.0, 1.0, 1.0, 1.0, 1.0, 1.0, 1.0, 1.0, 1.0, 1.0, 1.0, 1.0, 1.0, 1.0, 1.0, 1.0, 1.0, 1.0, 1.0, 1.0, 1.0, 1.0, 1.0, 1.0, 1.0, 1.0, 1.0, 1.0, 1.0, 1.0, 1.0, 1.0, 1.0, 1.0, 1.0, 1.0, 1.0, 1.0, 1.0, 1.0, 1.0, 1.0, 1.0, 1.0, 1.0, 1.0, 1.0, 1.0, 1.0, 1.0, 1.0, 1.0, 1.0, 1.0, 1.0, 1.0, 1.0, 1.0, 1.0, 1.0, 1.0, 1.0, 1.0, 1.0, 1.0, 1.0, 1.0, 1.0, 1.0, 1.0, 1.0, 1.0, 1.0, 1.0, 1.0, 1.0, 1.0, 1.0, 1.0, 1.0, 1.0, 1.0, 1.0, 1.0, 1.0, 1.0, 1.0, 1.0, 1.0, 1.0, 1.0, 1.0, 1.0, 1.0, 1.0, 1.0, 1.0, 1.0, 1.0, 1.0, 1.0, 1.0, 1.0, 1.0, 1.0, 1.0, 1.0, 1.0, 1.0, 1.0, 1.0, 1.0, 1.0, 1.0, 1.0, 1.0, 1.0, 1.0, 1.0, 1.0, 1.0, 1.0, 1.0, 1.0, 1.0, 1.0, 1.0, 1.0, 1.0, 1.0, 1.0, 1.0, 1.0, 1.0, 1.0, 1.0, 1.0, 1.0, 1.0, 1.0, 1.0, 1.0, 1.0, 1.0, 1.0, 1.0, 1.0, 1.0, 1.0, 1.0, 1.0, 1.0, 1.0, 1.0, 1.0, 1.0, 1.0, 1.0, 1.0, 1.0, 1.0, 1.0, 1.0, 1.0, 1.0, 1.0, 1.0, 1.0, 1.0, 1.0, 1.0, 1.0, 1.0, 1.0, 1.0, 1.0, 1.0, 1.0, 1.0, 1.0, 1.0, 1.0, 1.0, 1.0, 1.0, 1.0, 1.0, 1.0, 1.0, 1.0, 1.0, 1.0, 1.0, 1.0, 1.0, 1.0, 1.0, 1.0, 1.0, 1.0, 1.0, 1.0, 1.0, 1.0, 1.0, 1.0, 1.0, 1.0, 1.0, 1.0, 1.0, 1.0, 1.0, 1.0, 1.0, 1.0, 1.0, 1.0, 1.0, 1.0, 1.0, 1.0, 1.0, 1.0, 1.0, 1.0, 1.0, 1.0, 1.0, 1.0, 1.0, 1.0, 1.0, 1.0, 1.0, 1.0, 1.0, 1.0, 1.0, 1.0, 1.0, 1.0, 1.0, 1.0, 1.0, 1.0, 1.0, 1.0, 1.0, 1.0, 1.0, 1.0, 1.0, 1.0, 1.0, 1.0, 1.0, 1.0, 1.0, 1.0, 1.0, 1.0, 1.0, 1.0, 1.0, 1.0, 1.0, 1.0, 1.0, 1.0, 1.0, 1.0, 1.0, 1.0, 1.0, 1.0, 1.0, 1.0, 1.0, 1.0, 1.0, 1.0, 1.0, 1.0, 1.0, 1.0, 1.0, 1.0, 1.0, 1.0, 1.0, 1.0, 1.0, 1.0, 1.0, 1.0, 1.0, 1.0, 1.0, 1.0, 1.0, 1.0, 1.0, 1.0, 1.0, 1.0, 1.0, 1.0, 1.0, 1.0, 1.0, 1.0, 1.0, 1.0, 1.0, 1.0, 1.0, 1.0, 1.0, 1.0, 1.0, 1.0, 1.0, 1.0, 1.0, 1.0, 1.0, 1.0, 1.0, 1.0, 1.0, 1.0, 1.0, 1.0, 1.0, 1.0, 1.0, 1.0, 1.0, 1.0, 1.0, 1.0, 1.0, 1.0, 1.0, 1.0, 1.0, 1.0, 1.0, 1.0, 1.0, 1.0, 1.0, 1.0, 1.0, 1.0, 1.0, 1.0, 1.0])
me_cube.materials.append(mat_basepalette)
me_cube.materials.append(mat_face)
me_cube.materials.append(mat_basepalette_001)
me_cube.materials.append(mat_face_001)
me_cube.materials.append(mat_scar)
me_cube.update()
me_cube_001 = bpy.data.meshes.new('Cube.001')
me_cube_001.from_pydata([(-0.4238, -0.03373, 0.3446), (-0.4243, -0.01874, 0.3446), (-0.592, -0.03373, 0.3446), (-0.5915, -0.01874, 0.3446), (-0.4238, -0.03331, 0.3812), (-0.4243, -0.01915, 0.3812), (-0.5971, -0.0333, 0.3814), (-0.5967, -0.01916, 0.3814), (-0.4269, -0.03238, 0.4216), (-0.4273, -0.02008, 0.4216), (-0.594, -0.03236, 0.4222), (-0.5936, -0.0201, 0.4222), (-0.4337, -0.03059, 0.4634), (-0.4341, -0.02187, 0.4634), (-0.5871, -0.03055, 0.4646), (-0.5867, -0.02191, 0.4646), (-0.4467, -0.02935, 0.5076), (-0.447, -0.02311, 0.5076), (-0.5738, -0.02927, 0.5099), (-0.5735, -0.02319, 0.5099), (-0.4757, -0.02785, 0.5485), (-0.4759, -0.02462, 0.5485), (-0.5434, -0.02761, 0.5527), (-0.5432, -0.02485, 0.5527), (-0.5019, -0.02716, 0.5592), (-0.5019, -0.0253, 0.5592), (-0.5139, -0.02716, 0.5592), (-0.5139, -0.0253, 0.5592), (-0.5971, -0.03378, 0.3395), (-0.4187, -0.03378, 0.3395), (-0.4192, -0.01868, 0.3395), (-0.5967, -0.01868, 0.3395), (-0.592, -0.03331, 0.3812), (-0.5915, -0.01915, 0.3812), (-0.4187, -0.0333, 0.3814), (-0.4192, -0.01916, 0.3814), (-0.5885, -0.02008, 0.4216), (-0.4222, -0.0201, 0.4222), (-0.4218, -0.03236, 0.4222), (-0.5889, -0.03238, 0.4216), (-0.5817, -0.02187, 0.4634), (-0.4291, -0.02191, 0.4646), (-0.4287, -0.03055, 0.4646), (-0.5821, -0.03059, 0.4634), (-0.5691, -0.02935, 0.5076), (-0.5688, -0.02311, 0.5076), (-0.442, -0.02927, 0.5099), (-0.4423, -0.02319, 0.5099), (-0.5399, -0.02462, 0.5485), (-0.4726, -0.02485, 0.5527), (-0.4724, -0.02761, 0.5527), (-0.5401, -0.02785, 0.5485), (-0.5149, -0.02681, 0.5643), (-0.5009, -0.02681, 0.5643), (-0.5009, -0.02565, 0.5643), (-0.5149, -0.02565, 0.5643)], [], [(31, 30, 29, 28), (5, 33, 36, 9), (31, 28, 6, 7), (2, 0, 4, 32), (1, 3, 33, 5), (29, 30, 35, 34), (9, 36, 40, 13), (34, 35, 37, 38), (7, 6, 10, 11), (32, 4, 8, 39), (15, 14, 18, 19), (38, 37, 41, 42), (11, 10, 14, 15), (39, 8, 12, 43), (17, 45, 48, 21), (43, 12, 16, 44), (13, 40, 45, 17), (42, 41, 47, 46), (50, 49, 54, 53), (46, 47, 49, 50), (19, 18, 22, 23), (44, 16, 20, 51), (55, 52, 53, 54), (23, 22, 52, 55), (51, 20, 24, 26), (21, 48, 27, 25), (0, 2, 28, 29), (3, 1, 30, 31), (2, 32, 6, 28), (33, 3, 31, 7), (4, 0, 29, 34), (1, 5, 35, 30), (36, 33, 7, 11), (5, 9, 37, 35), (8, 4, 34, 38), (32, 39, 10, 6), (40, 36, 11, 15), (9, 13, 41, 37), (12, 8, 38, 42), (39, 43, 14, 10), (43, 44, 18, 14), (45, 40, 15, 19), (16, 12, 42, 46), (13, 17, 47, 41), (48, 45, 19, 23), (17, 21, 49, 47), (20, 16, 46, 50), (44, 51, 22, 18), (26, 24, 53, 52), (25, 27, 55, 54), (21, 25, 54, 49), (24, 20, 50, 53), (51, 26, 52, 22), (27, 48, 23, 55)])
_uv = me_cube_001.uv_layers.new(name='UVMap')
_uv.uv.foreach_set('vector', [0.4287, 0.9093, 0.4287, 0.9093, 0.4287, 0.9093, 0.4287, 0.9093, 0.4116, 0.9248, 0.4116, 0.9248, 0.4116, 0.9248, 0.4116, 0.9248, 0.4287, 0.9093, 0.4287, 0.9093, 0.4287, 0.9093, 0.4287, 0.9093, 0.4116, 0.9248, 0.4116, 0.9248, 0.4116, 0.9248, 0.4116, 0.9248, 0.4116, 0.9248, 0.4116, 0.9248, 0.4116, 0.9248, 0.4116, 0.9248, 0.4287, 0.9093, 0.4287, 0.9093, 0.4287, 0.9093, 0.4287, 0.9093, 0.4116, 0.9248, 0.4116, 0.9248, 0.4116, 0.9248, 0.4116, 0.9248, 0.4287, 0.9093, 0.4287, 0.9093, 0.4287, 0.9093, 0.4287, 0.9093, 0.4287, 0.9093, 0.4287, 0.9093, 0.4287, 0.9093, 0.4287, 0.9093, 0.4116, 0.9248, 0.4116, 0.9248, 0.4116, 0.9248, 0.4116, 0.9248, 0.4287, 0.9093, 0.4287, 0.9093, 0.4287, 0.9093, 0.4287, 0.9093, 0.4287, 0.9093, 0.4287, 0.9093, 0.4287, 0.9093, 0.4287, 0.9093, 0.4287, 0.9093, 0.4287, 0.9093, 0.4287, 0.9093, 0.4287, 0.9093, 0.4116, 0.9248, 0.4116, 0.9248, 0.4116, 0.9248, 0.4116, 0.9248, 0.4116, 0.9248, 0.4116, 0.9248, 0.4116, 0.9248, 0.4116, 0.9248, 0.4116, 0.9248, 0.4116, 0.9248, 0.4116, 0.9248, 0.4116, 0.9248, 0.4116, 0.9248, 0.4116, 0.9248, 0.4116, 0.9248, 0.4116, 0.9248, 0.4287, 0.9093, 0.4287, 0.9093, 0.4287, 0.9093, 0.4287, 0.9093, 0.4287, 0.9093, 0.4287, 0.9093, 0.4287, 0.9093, 0.4287, 0.9093, 0.4287, 0.9093, 0.4287, 0.9093, 0.4287, 0.9093, 0.4287, 0.9093, 0.4287, 0.9093, 0.4287, 0.9093, 0.4287, 0.9093, 0.4287, 0.9093, 0.4116, 0.9248, 0.4116, 0.9248, 0.4116, 0.9248, 0.4116, 0.9248, 0.4287, 0.9093, 0.4287, 0.9093, 0.4287, 0.9093, 0.4287, 0.9093, 0.4287, 0.9093, 0.4287, 0.9093, 0.4287, 0.9093, 0.4287, 0.9093, 0.4116, 0.9248, 0.4116, 0.9248, 0.4116, 0.9248, 0.4116, 0.9248, 0.4116, 0.9248, 0.4116, 0.9248, 0.4116, 0.9248, 0.4116, 0.9248, 0.4287, 0.9093, 0.4287, 0.9093, 0.4287, 0.9093, 0.4287, 0.9093, 0.4287, 0.9093, 0.4287, 0.9093, 0.4287, 0.9093, 0.4287, 0.9093, 0.4287, 0.9093, 0.4287, 0.9093, 0.4287, 0.9093, 0.4287, 0.9093, 0.4287, 0.9093, 0.4287, 0.9093, 0.4287, 0.9093, 0.4287, 0.9093, 0.4287, 0.9093, 0.4287, 0.9093, 0.4287, 0.9093, 0.4287, 0.9093, 0.4287, 0.9093, 0.4287, 0.9093, 0.4287, 0.9093, 0.4287, 0.9093, 0.4287, 0.9093, 0.4287, 0.9093, 0.4287, 0.9093, 0.4287, 0.9093, 0.4287, 0.9093, 0.4287, 0.9093, 0.4287, 0.9093, 0.4287, 0.9093, 0.4287, 0.9093, 0.4287, 0.9093, 0.4287, 0.9093, 0.4287, 0.9093, 0.4287, 0.9093, 0.4287, 0.9093, 0.4287, 0.9093, 0.4287, 0.9093, 0.4287, 0.9093, 0.4287, 0.9093, 0.4287, 0.9093, 0.4287, 0.9093, 0.4287, 0.9093, 0.4287, 0.9093, 0.4287, 0.9093, 0.4287, 0.9093, 0.4287, 0.9093, 0.4287, 0.9093, 0.4287, 0.9093, 0.4287, 0.9093, 0.4287, 0.9093, 0.4287, 0.9093, 0.4287, 0.9093, 0.4287, 0.9093, 0.4287, 0.9093, 0.4287, 0.9093, 0.4287, 0.9093, 0.4287, 0.9093, 0.4287, 0.9093, 0.4287, 0.9093, 0.4287, 0.9093, 0.4287, 0.9093, 0.4287, 0.9093, 0.4287, 0.9093, 0.4287, 0.9093, 0.4287, 0.9093, 0.4287, 0.9093, 0.4287, 0.9093, 0.4287, 0.9093, 0.4287, 0.9093, 0.4287, 0.9093, 0.4287, 0.9093, 0.4287, 0.9093, 0.4287, 0.9093, 0.4287, 0.9093, 0.4287, 0.9093, 0.4287, 0.9093, 0.4287, 0.9093, 0.4287, 0.9093, 0.4287, 0.9093, 0.4287, 0.9093, 0.4287, 0.9093, 0.4287, 0.9093, 0.4287, 0.9093, 0.4287, 0.9093, 0.4287, 0.9093, 0.4287, 0.9093, 0.4287, 0.9093, 0.4287, 0.9093, 0.4287, 0.9093, 0.4287, 0.9093, 0.4287, 0.9093, 0.4287, 0.9093, 0.4287, 0.9093, 0.4287, 0.9093, 0.4287, 0.9093, 0.4287, 0.9093, 0.4287, 0.9093, 0.4287, 0.9093, 0.4287, 0.9093, 0.4287, 0.9093, 0.4287, 0.9093, 0.4287, 0.9093, 0.4287, 0.9093, 0.4287, 0.9093, 0.4287, 0.9093, 0.4287, 0.9093, 0.4287, 0.9093, 0.4287, 0.9093, 0.4287, 0.9093])
_ca = me_cube_001.color_attributes.new('Attribute', 'BYTE_COLOR', 'CORNER')
_ca.data.foreach_set('color', [1.0, 1.0, 1.0, 1.0, 1.0, 1.0, 1.0, 1.0, 1.0, 1.0, 1.0, 1.0, 1.0, 1.0, 1.0, 1.0, 1.0, 1.0, 1.0, 1.0, 1.0, 1.0, 1.0, 1.0, 1.0, 1.0, 1.0, 1.0, 1.0, 1.0, 1.0, 1.0, 1.0, 1.0, 1.0, 1.0, 1.0, 1.0, 1.0, 1.0, 1.0, 1.0, 1.0, 1.0, 1.0, 1.0, 1.0, 1.0, 1.0, 1.0, 1.0, 1.0, 1.0, 1.0, 1.0, 1.0, 1.0, 1.0, 1.0, 1.0, 1.0, 1.0, 1.0, 1.0, 1.0, 1.0, 1.0, 1.0, 1.0, 1.0, 1.0, 1.0, 1.0, 1.0, 1.0, 1.0, 1.0, 1.0, 1.0, 1.0, 1.0, 1.0, 1.0, 1.0, 1.0, 1.0, 1.0, 1.0, 1.0, 1.0, 1.0, 1.0, 1.0, 1.0, 1.0, 1.0, 1.0, 1.0, 1.0, 1.0, 1.0, 1.0, 1.0, 1.0, 1.0, 1.0, 1.0, 1.0, 1.0, 1.0, 1.0, 1.0, 1.0, 1.0, 1.0, 1.0, 1.0, 1.0, 1.0, 1.0, 1.0, 1.0, 1.0, 1.0, 1.0, 1.0, 1.0, 1.0, 1.0, 1.0, 1.0, 1.0, 1.0, 1.0, 1.0, 1.0, 1.0, 1.0, 1.0, 1.0, 1.0, 1.0, 1.0, 1.0, 1.0, 1.0, 1.0, 1.0, 1.0, 1.0, 1.0, 1.0, 1.0, 1.0, 1.0, 1.0, 1.0, 1.0, 1.0, 1.0, 1.0, 1.0, 1.0, 1.0, 1.0, 1.0, 1.0, 1.0, 1.0, 1.0, 1.0, 1.0, 1.0, 1.0, 1.0, 1.0, 1.0, 1.0, 1.0, 1.0, 1.0, 1.0, 1.0, 1.0, 1.0, 1.0, 1.0, 1.0, 1.0, 1.0, 1.0, 1.0, 1.0, 1.0, 1.0, 1.0, 1.0, 1.0, 1.0, 1.0, 1.0, 1.0, 1.0, 1.0, 1.0, 1.0, 1.0, 1.0, 1.0, 1.0, 1.0, 1.0, 1.0, 1.0, 1.0, 1.0, 1.0, 1.0, 1.0, 1.0, 1.0, 1.0, 1.0, 1.0, 1.0, 1.0, 1.0, 1.0, 1.0, 1.0, 1.0, 1.0, 1.0, 1.0, 1.0, 1.0, 1.0, 1.0, 1.0, 1.0, 1.0, 1.0, 1.0, 1.0, 1.0, 1.0, 1.0, 1.0, 1.0, 1.0, 1.0, 1.0, 1.0, 1.0, 1.0, 1.0, 1.0, 1.0, 1.0, 1.0, 1.0, 1.0, 1.0, 1.0, 1.0, 1.0, 1.0, 1.0, 1.0, 1.0, 1.0, 1.0, 1.0, 1.0, 1.0, 1.0, 1.0, 1.0, 1.0, 1.0, 1.0, 1.0, 1.0, 1.0, 1.0, 1.0, 1.0, 1.0, 1.0, 1.0, 1.0, 1.0, 1.0, 1.0, 1.0, 1.0, 1.0, 1.0, 1.0, 1.0, 1.0, 1.0, 1.0, 1.0, 1.0, 1.0, 1.0, 1.0, 1.0, 1.0, 1.0, 1.0, 1.0, 1.0, 1.0, 1.0, 1.0, 1.0, 1.0, 1.0, 1.0, 1.0, 1.0, 1.0, 1.0, 1.0, 1.0, 1.0, 1.0, 1.0, 1.0, 1.0, 1.0, 1.0, 1.0, 1.0, 1.0, 1.0, 1.0, 1.0, 1.0, 1.0, 1.0, 1.0, 1.0, 1.0, 1.0, 1.0, 1.0, 1.0, 1.0, 1.0, 1.0, 1.0, 1.0, 1.0, 1.0, 1.0, 1.0, 1.0, 1.0, 1.0, 1.0, 1.0, 1.0, 1.0, 1.0, 1.0, 1.0, 1.0, 1.0, 1.0, 1.0, 1.0, 1.0, 1.0, 1.0, 1.0, 1.0, 1.0, 1.0, 1.0, 1.0, 1.0, 1.0, 1.0, 1.0, 1.0, 1.0, 1.0, 1.0, 1.0, 1.0, 1.0, 1.0, 1.0, 1.0, 1.0, 1.0, 1.0, 1.0, 1.0, 1.0, 1.0, 1.0, 1.0, 1.0, 1.0, 1.0, 1.0, 1.0, 1.0, 1.0, 1.0, 1.0, 1.0, 1.0, 1.0, 1.0, 1.0, 1.0, 1.0, 1.0, 1.0, 1.0, 1.0, 1.0, 1.0, 1.0, 1.0, 1.0, 1.0, 1.0, 1.0, 1.0, 1.0, 1.0, 1.0, 1.0, 1.0, 1.0, 1.0, 1.0, 1.0, 1.0, 1.0, 1.0, 1.0, 1.0, 1.0, 1.0, 1.0, 1.0, 1.0, 1.0, 1.0, 1.0, 1.0, 1.0, 1.0, 1.0, 1.0, 1.0, 1.0, 1.0, 1.0, 1.0, 1.0, 1.0, 1.0, 1.0, 1.0, 1.0, 1.0, 1.0, 1.0, 1.0, 1.0, 1.0, 1.0, 1.0, 1.0, 1.0, 1.0, 1.0, 1.0, 1.0, 1.0, 1.0, 1.0, 1.0, 1.0, 1.0, 1.0, 1.0, 1.0, 1.0, 1.0, 1.0, 1.0, 1.0, 1.0, 1.0, 1.0, 1.0, 1.0, 1.0, 1.0, 1.0, 1.0, 1.0, 1.0, 1.0, 1.0, 1.0, 1.0, 1.0, 1.0, 1.0, 1.0, 1.0, 1.0, 1.0, 1.0, 1.0, 1.0, 1.0, 1.0, 1.0, 1.0, 1.0, 1.0, 1.0, 1.0, 1.0, 1.0, 1.0, 1.0, 1.0, 1.0, 1.0, 1.0, 1.0, 1.0, 1.0, 1.0, 1.0, 1.0, 1.0, 1.0, 1.0, 1.0, 1.0, 1.0, 1.0, 1.0, 1.0, 1.0, 1.0, 1.0, 1.0, 1.0, 1.0, 1.0, 1.0, 1.0, 1.0, 1.0, 1.0, 1.0, 1.0, 1.0, 1.0, 1.0, 1.0, 1.0, 1.0, 1.0, 1.0, 1.0, 1.0, 1.0, 1.0, 1.0, 1.0, 1.0, 1.0, 1.0, 1.0, 1.0, 1.0, 1.0, 1.0, 1.0, 1.0, 1.0, 1.0, 1.0, 1.0, 1.0, 1.0, 1.0, 1.0, 1.0, 1.0, 1.0, 1.0, 1.0, 1.0, 1.0, 1.0, 1.0, 1.0, 1.0, 1.0, 1.0, 1.0, 1.0, 1.0, 1.0, 1.0, 1.0, 1.0, 1.0, 1.0, 1.0, 1.0, 1.0, 1.0, 1.0, 1.0, 1.0, 1.0, 1.0, 1.0, 1.0, 1.0, 1.0, 1.0, 1.0, 1.0, 1.0, 1.0, 1.0, 1.0, 1.0, 1.0, 1.0, 1.0, 1.0, 1.0, 1.0, 1.0, 1.0, 1.0, 1.0, 1.0, 1.0, 1.0, 1.0, 1.0, 1.0, 1.0, 1.0, 1.0, 1.0, 1.0, 1.0, 1.0, 1.0, 1.0, 1.0, 1.0, 1.0, 1.0, 1.0, 1.0, 1.0, 1.0, 1.0, 1.0, 1.0, 1.0, 1.0, 1.0, 1.0, 1.0, 1.0, 1.0, 1.0, 1.0, 1.0, 1.0, 1.0, 1.0, 1.0, 1.0, 1.0, 1.0, 1.0, 1.0, 1.0, 1.0, 1.0, 1.0, 1.0, 1.0, 1.0, 1.0, 1.0, 1.0, 1.0, 1.0, 1.0, 1.0, 1.0, 1.0, 1.0, 1.0, 1.0, 1.0, 1.0, 1.0, 1.0, 1.0, 1.0, 1.0, 1.0, 1.0, 1.0, 1.0, 1.0, 1.0, 1.0, 1.0, 1.0, 1.0, 1.0, 1.0, 1.0, 1.0, 1.0, 1.0, 1.0, 1.0, 1.0, 1.0, 1.0, 1.0, 1.0, 1.0, 1.0, 1.0, 1.0, 1.0, 1.0, 1.0, 1.0, 1.0, 1.0, 1.0, 1.0, 1.0, 1.0, 1.0, 1.0, 1.0, 1.0, 1.0, 1.0, 1.0, 1.0, 1.0, 1.0, 1.0, 1.0, 1.0, 1.0, 1.0, 1.0, 1.0, 1.0, 1.0, 1.0, 1.0, 1.0, 1.0, 1.0, 1.0, 1.0, 1.0, 1.0, 1.0, 1.0, 1.0, 1.0, 1.0, 1.0, 1.0, 1.0, 1.0, 1.0, 1.0, 1.0, 1.0, 1.0, 1.0, 1.0, 1.0, 1.0, 1.0, 1.0, 1.0, 1.0, 1.0, 1.0, 1.0, 1.0, 1.0, 1.0, 1.0, 1.0, 1.0, 1.0, 1.0, 1.0, 1.0, 1.0, 1.0, 1.0, 1.0, 1.0, 1.0, 1.0, 1.0, 1.0, 1.0, 1.0, 1.0, 1.0, 1.0, 1.0, 1.0, 1.0, 1.0, 1.0, 1.0, 1.0, 1.0, 1.0, 1.0, 1.0, 1.0, 1.0, 1.0, 1.0, 1.0, 1.0, 1.0, 1.0, 1.0, 1.0, 1.0, 1.0])
me_cube_001.materials.append(mat_basepalette)
me_cube_001.materials.append(mat_face)
me_cube_001.materials.append(mat_basepalette_001)
me_cube_001.materials.append(mat_face_001)
me_cube_001.materials.append(mat_scar)
me_cube_001.update()
arm_armature_001 = bpy.data.armatures.new('Armature.001')  # bones are not reproduced

# ---- objects
ob_palmita = bpy.data.objects.new('Palmita', me_cube)
ob_armature = bpy.data.objects.new('Armature', arm_armature_001)
ob_leaf = bpy.data.objects.new('Leaf', me_cube_001)

# ---- transforms, parenting, visibility, modifiers, constraints
ob_palmita.parent = ob_armature
ob_palmita.location = (0.0, 0.0, 0.0)
_vg = ob_palmita.vertex_groups.new(name='Root')
_vg = ob_palmita.vertex_groups.new(name='UpperLeg.L')
for _i, _w in zip([3, 7, 10, 11, 12, 16, 26, 27, 28, 29, 30, 31, 32, 33, 34, 35, 36, 37, 38, 39, 40, 41, 42, 43, 44, 45, 52, 53, 54, 55, 58, 59], [0.1313, 0.114, 0.07403, 0.02968, 0.05497, 0.0038, 0.2073, 0.7577, 0.408, 0.6144, 0.145, 0.8209, 0.1522, 0.6719, 0.357, 0.6251, 0.584, 0.4104, 0.6041, 0.2835, 0.6692, 0.3106, 0.3809, 0.1818, 0.1911, 0.2468, 0.2697, 0.2653, 0.4492, 0.4585, 0.2653, 0.451]): _vg.add([_i], _w, 'REPLACE')
_vg = ob_palmita.vertex_groups.new(name='LowerLeg.L')
for _i, _w in zip([26, 27, 28, 29, 30, 32, 34, 35, 36, 37, 42, 44, 45, 54], [0.3908, 0.1227, 0.2776, 0.09438, 0.03108, 0.01382, 0.3893, 0.211, 0.1783, 0.3366, 0.3199, 0.001455, 0.4039, 0.02938]): _vg.add([_i], _w, 'REPLACE')
_vg = ob_palmita.vertex_groups.new(name='UpperLeg.R')
for _i, _w in zip([0, 1, 2, 3, 4, 5, 6, 7, 8, 9, 10, 11, 12, 13, 14, 15, 16, 17, 18, 19, 29, 33, 36, 37, 38, 52, 53, 54, 55, 58, 59], [0.2086, 0.7803, 0.4058, 0.5988, 0.1459, 0.8766, 0.1523, 0.6277, 0.3626, 0.6378, 0.5752, 0.4064, 0.5837, 0.2776, 0.695, 0.3189, 0.3784, 0.1802, 0.1942, 0.2495, 0.1131, 0.1008, 0.06431, 0.01989, 0.04719, 0.4477, 0.4193, 0.2394, 0.2611, 0.4197, 0.267]): _vg.add([_i], _w, 'REPLACE')
_vg = ob_palmita.vertex_groups.new(name='LowerLeg.R')
for _i, _w in zip([0, 1, 2, 3, 4, 6, 8, 9, 10, 11, 16, 19, 52, 53, 58, 59], [0.3902, 0.1127, 0.2769, 0.09179, 0.02911, 0.01612, 0.3872, 0.2055, 0.1766, 0.335, 0.3189, 0.4029, 0.0146, 0.03116, 0.03097, 0.0004578]): _vg.add([_i], _w, 'REPLACE')
_vg = ob_palmita.vertex_groups.new(name='IKLegPole.L')
_vg = ob_palmita.vertex_groups.new(name='IKLegPole.R')
_vg = ob_palmita.vertex_groups.new(name='Spine')
for _i, _w in zip([1, 3, 7, 10, 11, 12, 20, 21, 22, 23, 24, 25, 29, 33, 36, 37, 38, 46, 47, 48, 49, 50, 51, 52, 53, 54, 55, 56, 57, 58, 59, 60, 61, 62, 63, 64, 65, 66, 67, 68, 69, 70, 71, 72, 73, 74, 75, 76, 77, 78, 79, 80, 81, 82, 83, 84, 85, 86, 87, 88, 89, 90, 91, 92, 93, 94, 95, 96, 97, 98, 99, 100, 101, 102, 103, 104, 105, 106, 107, 108, 109, 110, 111, 112, 113, 114, 115, 116, 117, 118, 119, 120, 121, 122, 123, 124, 125, 126, 127, 128, 129, 130, 131, 132, 133, 134, 135, 136, 137, 138, 139, 140, 141, 142, 143, 144, 145, 146, 147, 148, 149, 150, 151, 152, 153, 154, 155, 156, 157, 158, 159, 160, 161, 162, 163, 164, 165, 166, 167, 168, 169, 170, 171, 172, 173, 174, 175, 176, 177, 178, 179, 180, 181, 182, 183, 184, 185, 186, 187, 188, 189, 190, 191, 192, 193, 194, 195, 196, 197, 198, 199, 200, 201, 202, 203, 204, 205, 206, 207, 208, 209, 210, 211, 212, 213, 214, 215, 216, 217, 218, 219, 220, 221, 222, 223, 224, 225, 226, 227, 228, 229, 230, 231, 232, 233, 234, 235, 236, 237, 238, 239, 240, 241, 242, 243, 244, 245, 246, 247, 248, 249, 250, 251, 252, 253, 254, 255, 256, 257], [0.01471, 0.07993, 0.08329, 0.04261, 0.001269, 0.02979, 1.0, 1.0, 1.0, 1.0, 1.0, 1.0, 0.0882, 0.0511, 0.05003, 0.004345, 0.00022, 1.0, 1.0, 1.0, 1.0, 1.0, 1.0, 0.1522, 0.1963, 0.1846, 0.1302, 1.0, 1.0, 0.1957, 0.1327, 1.0, 1.0, 1.0, 1.0, 1.0, 1.0, 1.0, 1.0, 1.0, 1.0, 1.0, 1.0, 1.0, 1.0, 1.0, 1.0, 1.0, 1.0, 1.0, 1.0, 1.0, 1.0, 1.0, 1.0, 1.0, 1.0, 1.0, 1.0, 1.0, 1.0, 1.0, 1.0, 1.0, 1.0, 1.0, 1.0, 1.0, 1.0, 1.0, 1.0, 1.0, 1.0, 1.0, 1.0, 1.0, 1.0, 1.0, 1.0, 1.0, 1.0, 1.0, 1.0, 1.0, 1.0, 1.0, 1.0, 1.0, 1.0, 1.0, 1.0, 1.0, 1.0, 1.0, 1.0, 1.0, 1.0, 1.0, 1.0, 1.0, 1.0, 1.0, 1.0, 1.0, 1.0, 1.0, 1.0, 1.0, 1.0, 1.0, 1.0, 1.0, 1.0, 1.0, 1.0, 1.0, 1.0, 1.0, 1.0, 1.0, 1.0, 1.0, 1.0, 1.0, 1.0, 1.0, 1.0, 1.0, 1.0, 1.0, 1.0, 1.0, 1.0, 1.0, 1.0, 1.0, 1.0, 1.0, 1.0, 1.0, 1.0, 1.0, 1.0, 1.0, 1.0, 1.0, 1.0, 1.0, 1.0, 1.0, 1.0, 1.0, 1.0, 1.0, 1.0, 1.0, 1.0, 1.0, 1.0, 1.0, 1.0, 1.0, 1.0, 1.0, 1.0, 1.0, 1.0, 1.0, 1.0, 1.0, 1.0, 1.0, 1.0, 1.0, 1.0, 1.0, 1.0, 1.0, 1.0, 1.0, 1.0, 1.0, 1.0, 1.0, 1.0, 1.0, 1.0, 1.0, 1.0, 1.0, 1.0, 1.0, 1.0, 1.0, 1.0, 1.0, 1.0, 1.0, 1.0, 1.0, 1.0, 1.0, 1.0, 1.0, 1.0, 1.0, 1.0, 1.0, 1.0, 1.0, 1.0, 1.0, 1.0, 1.0, 1.0, 1.0, 1.0, 1.0, 1.0, 1.0, 1.0, 1.0, 1.0, 1.0, 1.0, 1.0, 1.0, 1.0, 1.0]): _vg.add([_i], _w, 'REPLACE')
_vg = ob_palmita.vertex_groups.new(name='Foot.L')
for _i, _w in zip([26, 27, 28, 29, 30, 31, 32, 33, 34, 35, 36, 37, 38, 39, 40, 41, 42, 43, 44, 45, 52, 54, 55, 59], [0.3906, 0.0874, 0.2767, 0.06834, 0.8099, 0.1578, 0.7987, 0.1434, 0.2378, 0.1401, 0.111, 0.1841, 0.2973, 0.6599, 0.3058, 0.6609, 0.2523, 0.7754, 0.7789, 0.3371, 0.01298, 0.03332, 0.08266, 0.08074]): _vg.add([_i], _w, 'REPLACE')
_vg = ob_palmita.vertex_groups.new(name='Foot.R')
for _i, _w in zip([0, 1, 2, 3, 4, 5, 6, 7, 8, 9, 10, 11, 12, 13, 14, 15, 16, 17, 18, 19, 52, 53, 54, 58, 59], [0.391, 0.08419, 0.2771, 0.07396, 0.8126, 0.1476, 0.794, 0.1336, 0.237, 0.1383, 0.114, 0.1855, 0.2925, 0.6546, 0.3009, 0.6616, 0.253, 0.7702, 0.7812, 0.3371, 0.05085, 0.02654, 0.005655, 0.02684, 1.894e-05]): _vg.add([_i], _w, 'REPLACE')
_m = ob_palmita.modifiers.new('Armature', 'ARMATURE')
_m.object = ob_armature
ob_armature.location = (0.0, 0.0, 0.0)
ob_armature.show_in_front = True
ob_leaf.location = (0.0, 0.0, 0.0)
_vg = ob_leaf.vertex_groups.new(name='Root')
_vg = ob_leaf.vertex_groups.new(name='UpperLeg.L')
_vg = ob_leaf.vertex_groups.new(name='LowerLeg.L')
_vg = ob_leaf.vertex_groups.new(name='UpperLeg.R')
_vg = ob_leaf.vertex_groups.new(name='LowerLeg.R')
_vg = ob_leaf.vertex_groups.new(name='IKLegPole.L')
_vg = ob_leaf.vertex_groups.new(name='IKLegPole.R')
_vg = ob_leaf.vertex_groups.new(name='Spine')
_vg = ob_leaf.vertex_groups.new(name='Foot.L')
_vg = ob_leaf.vertex_groups.new(name='Foot.R')

# ---- collection membership
col_collection.objects.link(ob_palmita)
col_collection.objects.link(ob_armature)
col_collection.objects.link(ob_leaf)

# ---- scene / render settings (as saved in the file)
scene.frame_start = 1; scene.frame_end = 250; scene.frame_set(18)
scene.render.engine = 'BLENDER_EEVEE_NEXT'
scene.cycles.sampling_pattern = 'TABULATED_SOBOL'
scene.view_settings.view_transform = 'Filmic'
bpy.context.view_layer.update()

# ---- added for rendering (the .blend has no active camera and no usable light): camera, sun
cam_auto = bpy.data.cameras.new('AutoCamera')
cam_auto.lens = 50.0
cam_auto.sensor_width = 36.0
cam_auto.clip_end = 1000.0
ob_auto_camera = bpy.data.objects.new('AutoCamera', cam_auto)
scene.collection.objects.link(ob_auto_camera)
ob_auto_camera.location = (1.12161, -1.53443, 1.23676)
ob_auto_camera.rotation_euler = (1.09748, -7.21219e-08, 0.694738)
scene.camera = ob_auto_camera
light_auto_sun = bpy.data.lights.new('AutoSun', 'SUN')
light_auto_sun.energy = 3.0
light_auto_sun.angle = 0.0523599
ob_auto_sun = bpy.data.objects.new('AutoSun', light_auto_sun)
scene.collection.objects.link(ob_auto_sun)
ob_auto_sun.rotation_euler = (0.872665, 0.174533, 0.523599)
bpy.context.view_layer.update()
